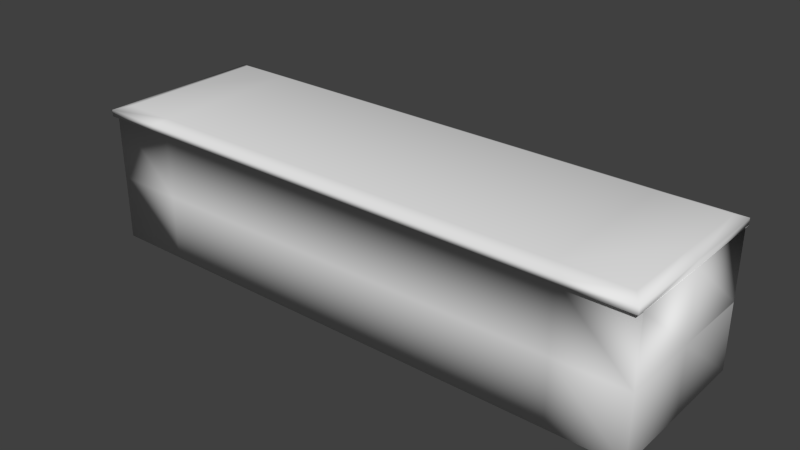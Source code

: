 # Source: Atrio.blend  (saved by Blender 2.72.0; exported with 4.5.12 LTS)
import bpy
from mathutils import Matrix  # noqa: F401  (used for matrix-valued properties, if any)

bpy.ops.wm.read_factory_settings(use_empty=True)
scene = bpy.context.scene
scene.name = 'Scene'

# ---- collections
col_collection_1 = bpy.data.collections.new('Collection 1'); scene.collection.children.link(col_collection_1)

# ---- materials (node trees are filled in below, after node groups)
mat_material = bpy.data.materials.new('Material')
mat_material.alpha_threshold = 0.0
mat_material.use_transparent_shadow = False
mat_material.roughness = 0.5
mat_material.line_color = (0.0, 0.0, 0.0, 1.0)

# ---- material node trees

# ---- world
world_world = bpy.data.worlds.new('World'); scene.world = world_world
world_world.color = (0.05088, 0.05088, 0.05088)
world_world.use_sun_shadow = False
world_world.sun_shadow_jitter_overblur = 0.0
world_world.cycles.sampling_method = 'NONE'
world_world.cycles.sample_map_resolution = 256

# ---- meshes
me_cube = bpy.data.meshes.new('Cube')
me_cube.from_pydata([(4.63, 1.347, 1.209), (3.81, 1.282, 0.01734), (3.81, 1.282, 1.154), (4.581, 1.282, 0.01734), (4.581, 1.282, 1.154), (3.761, 1.324, 0.01118), (3.761, 1.325, 1.209), (4.63, 1.324, 0.01118), (4.63, 1.325, 1.209), (-0.001005, 1.325, 0.0104), (0.0, -1.325, 0.01007), (0.002241, 1.325, 2.658), (-2.384e-06, -1.325, 2.659), (4.768e-07, 1.788e-07, 0.01007), (-1.431e-06, -1.325, 1.335), (0.002241, 1.325, 1.333), (3.799, 1.535, 1.755), (3.371, 1.325, 0.01039), (3.372, -1.325, 0.01007), (3.372, 1.325, 2.659), (3.372, -1.325, 2.659), (3.372, 8.979e-08, 0.01007), (3.372, -1.325, 1.335), (3.372, 1.325, 1.334), (1.685, 1.325, 0.0104), (1.686, -1.325, 0.01007), (1.687, 1.325, 2.658), (1.686, -1.325, 2.659), (1.686, 1.195e-07, 0.01007), (1.686, -1.325, 1.335), (1.687, 1.325, 1.333), (4.59, 1.535, 1.755), (-3.366, 1.325, 0.01035), (-3.367, -1.325, 0.01007), (-3.369, 1.325, 2.659), (-3.367, -1.325, 2.659), (-3.367, 2.459e-07, 0.01007), (-3.367, -1.325, 1.335), (-3.369, 1.325, 1.334), (3.742, 1.562, 1.747), (-1.538, 1.325, 0.01035), (-1.542, -1.325, 0.01007), (-1.547, 1.325, 2.658), (-1.542, -1.325, 2.659), (-1.542, 2.235e-07, 0.01007), (-1.542, -1.325, 1.335), (-1.547, 1.325, 1.334), (-0.07801, 1.243, 2.882), (-0.07802, -1.243, 2.882), (3.274, 1.243, 2.882), (3.274, -1.243, 2.882), (1.595, 1.243, 2.882), (1.595, -1.243, 2.882), (-3.426, 1.243, 2.882), (-3.426, -1.243, 2.882), (-1.608, 1.243, 2.882), (-1.608, -1.243, 2.882), (4.647, 1.562, 1.747), (4.647, 1.561, 1.746), (4.59, 1.561, 1.741), (-0.001496, 1.429, 2.655), (-0.0015, -1.429, 2.655), (3.799, 1.561, 1.741), (3.57, 1.429, 2.655), (3.57, -1.429, 2.655), (1.818, 1.429, 2.655), (1.818, -1.429, 2.655), (3.742, 1.561, 1.746), (-3.494, 1.429, 2.655), (-3.494, -1.429, 2.655), (4.647, 1.343, 1.746), (-1.666, 1.429, 2.655), (-1.666, -1.429, 2.655), (-0.001496, 1.429, 2.787), (-0.0015, -1.429, 2.787), (3.57, 1.429, 2.787), (3.57, -1.429, 2.787), (1.818, 1.429, 2.787), (1.818, -1.429, 2.787), (-3.494, 1.429, 2.787), (-3.494, -1.429, 2.787), (-1.666, 1.429, 2.787), (-1.666, -1.429, 2.787), (4.59, 1.343, 1.741), (3.799, 1.343, 1.741), (3.742, 1.343, 1.746), (3.799, 1.534, 1.337), (4.59, 1.534, 1.337), (3.742, 1.561, 1.335), (4.647, 1.561, 1.335), (3.799, 1.343, 1.337), (3.799, 1.343, 2.524), (4.59, 1.343, 2.524), (4.59, 1.343, 1.337), (3.742, 1.343, 1.335), (3.742, 1.343, 2.565), (4.647, 1.343, 2.565), (4.647, 1.343, 1.335), (3.799, 1.279, 1.337), (3.799, 1.279, 2.524), (4.59, 1.279, 2.524), (4.59, 1.279, 1.337), (-0.0007693, 1.325, 1.307), (-1.4e-06, -1.325, 1.307), (3.371, 1.325, 1.307), (3.372, -1.325, 1.307), (1.686, 1.325, 1.307), (1.686, -1.325, 1.307), (-3.365, 1.325, 1.307), (-3.367, -1.325, 1.307), (-1.537, 1.325, 1.307), (-1.542, -1.325, 1.307), (2.962, 1.325, 1.335), (2.962, 1.325, 2.565), (2.057, 1.325, 2.565), (2.057, 1.325, 1.335), (2.905, 1.279, 1.337), (2.905, 1.279, 2.524), (2.114, 1.279, 2.524), (2.114, 1.279, 1.337), (2.962, 1.343, 1.335), (2.962, 1.343, 2.565), (2.057, 1.343, 2.565), (2.057, 1.343, 1.335), (2.905, 1.343, 1.337), (2.905, 1.343, 2.524), (2.114, 1.343, 2.524), (2.114, 1.343, 1.337), (1.254, 1.325, 1.33), (1.254, 1.325, 2.562), (0.4003, 1.325, 2.562), (0.4003, 1.325, 1.33), (1.197, 1.279, 1.331), (1.197, 1.279, 2.522), (0.4574, 1.279, 2.522), (0.4574, 1.279, 1.331), (1.254, 1.343, 1.33), (1.254, 1.343, 2.562), (0.4003, 1.343, 2.562), (0.4003, 1.343, 1.33), (1.197, 1.343, 1.331), (1.197, 1.343, 2.522), (0.4574, 1.343, 2.522), (0.4574, 1.343, 1.331), (-0.3778, 1.325, 1.332), (-0.3778, 1.325, 2.562), (-1.157, 1.325, 2.562), (-1.157, 1.325, 1.332), (-0.4303, 1.279, 1.333), (-0.4303, 1.279, 2.522), (-1.105, 1.279, 2.522), (-1.105, 1.279, 1.333), (-0.3778, 1.343, 1.332), (-0.3778, 1.343, 2.562), (-1.157, 1.343, 2.562), (-1.157, 1.343, 1.332), (-0.4303, 1.343, 1.333), (-0.4303, 1.343, 2.522), (-1.105, 1.343, 2.522), (-1.105, 1.343, 1.333), (-2.07, 1.325, 1.334), (-2.07, 1.325, 2.562), (-2.899, 1.325, 2.562), (-2.899, 1.325, 1.334), (-2.124, 1.279, 1.335), (-2.124, 1.279, 2.522), (-2.845, 1.279, 2.522), (-2.845, 1.279, 1.335), (-2.07, 1.343, 1.334), (-2.07, 1.343, 2.562), (-2.899, 1.343, 2.562), (-2.899, 1.343, 1.334), (-2.124, 1.343, 1.335), (-2.124, 1.343, 2.522), (-2.845, 1.343, 2.522), (-2.845, 1.343, 1.335), (3.742, 1.325, 1.335), (3.742, 1.325, 2.565), (4.647, 1.325, 2.565), (4.647, 1.325, 1.335), (2.962, 1.561, 1.335), (2.057, 1.561, 1.335), (2.905, 1.534, 1.337), (2.114, 1.534, 1.337), (1.254, 1.561, 1.33), (0.4003, 1.561, 1.33), (1.197, 1.534, 1.331), (0.4574, 1.534, 1.331), (-0.3778, 1.561, 1.332), (-1.157, 1.561, 1.332), (-0.4303, 1.534, 1.333), (-1.105, 1.534, 1.333), (-2.07, 1.561, 1.334), (-2.899, 1.561, 1.334), (-2.124, 1.534, 1.335), (-2.845, 1.534, 1.335), (5.062, -1.325, 1.307), (5.061, 1.325, 1.307), (2.057, 1.343, 1.746), (2.114, 1.343, 1.741), (2.905, 1.343, 1.741), (2.962, 1.343, 1.746), (0.4003, 1.343, 1.744), (0.4574, 1.343, 1.746), (1.197, 1.343, 1.746), (1.254, 1.343, 1.744), (-1.157, 1.343, 1.744), (-1.105, 1.343, 1.746), (-0.4303, 1.343, 1.746), (-0.3778, 1.343, 1.744), (-2.899, 1.343, 1.744), (-2.845, 1.343, 1.746), (-2.124, 1.343, 1.746), (-2.07, 1.343, 1.744), (5.327, -1.429, 2.787), (5.327, 1.429, 2.787), (2.057, 1.561, 1.746), (2.114, 1.561, 1.741), (2.905, 1.561, 1.741), (2.962, 1.561, 1.746), (0.4003, 1.561, 1.744), (0.4574, 1.561, 1.746), (1.197, 1.561, 1.746), (1.254, 1.561, 1.744), (-1.157, 1.561, 1.744), (-1.105, 1.561, 1.746), (-0.4303, 1.561, 1.746), (-0.3778, 1.561, 1.744), (-2.899, 1.561, 1.744), (-2.845, 1.561, 1.746), (-2.124, 1.561, 1.746), (-2.07, 1.561, 1.744), (5.327, -1.429, 2.655), (5.327, 1.429, 2.655), (2.962, 1.562, 1.747), (2.057, 1.562, 1.747), (2.905, 1.535, 1.755), (2.114, 1.535, 1.755), (1.254, 1.562, 1.744), (0.4003, 1.562, 1.744), (1.197, 1.535, 1.752), (0.4574, 1.535, 1.752), (-0.3778, 1.562, 1.744), (-1.157, 1.562, 1.744), (-0.4303, 1.535, 1.752), (-1.105, 1.535, 1.752), (-2.07, 1.562, 1.744), (-2.899, 1.562, 1.744), (-2.124, 1.535, 1.752), (-2.845, 1.535, 1.752), (-4.685, 1.347, 0.01734), (-4.685, 1.347, 1.154), (-3.956, 1.347, 0.01734), (-3.956, 1.347, 1.154), (-4.732, 1.346, 0.01118), (-4.732, 1.347, 1.209), (-3.91, 1.346, 0.01118), (-3.91, 1.347, 1.209), (-4.685, 1.282, 0.01734), (-4.685, 1.282, 1.154), (-3.956, 1.282, 0.01734), (-3.956, 1.282, 1.154), (-4.732, 1.324, 0.01118), (-4.732, 1.325, 1.209), (-3.91, 1.324, 0.01118), (-3.91, 1.325, 1.209), (-4.672, 1.535, 1.752), (-3.952, 1.535, 1.752), (-4.727, 1.562, 1.744), (-3.898, 1.562, 1.744), (-3.898, 1.561, 1.744), (-3.952, 1.561, 1.746), (-4.672, 1.561, 1.746), (-4.727, 1.561, 1.744), (-3.898, 1.343, 1.744), (-3.952, 1.343, 1.746), (1.26, 1.324, 0.01118), (4.957, -1.243, 2.882), (4.957, 1.243, 2.882), (5.062, 1.325, 1.335), (5.062, -1.325, 1.335), (5.062, 6.011e-08, 0.01007), (5.062, -1.325, 2.659), (5.062, 1.325, 2.659), (5.062, -1.325, 0.01007), (5.061, 1.325, 0.01037), (-4.672, 1.343, 1.746), (-4.727, 1.343, 1.744), (-4.672, 1.534, 1.335), (-3.952, 1.534, 1.335), (-4.727, 1.561, 1.334), (-3.898, 1.561, 1.334), (-4.672, 1.343, 1.335), (-4.672, 1.343, 2.522), (-3.952, 1.343, 2.522), (-3.952, 1.343, 1.335), (-4.727, 1.343, 1.334), (-4.727, 1.343, 2.562), (-6.923, 1.325, 0.01021), (-6.91, -1.326, 2.659), (-6.922, -1.324, 0.01007), (-6.907, 1.323, 2.659), (1.26, 1.325, 1.209), (2.025, 1.325, 0.3872), (2.026, 1.325, 1.16), (3.031, 1.325, 1.16), (3.03, 1.325, 0.3872), (3.07, 1.325, 1.19), (1.986, 1.325, 1.19), (1.986, 1.325, 0.3569), (3.07, 1.325, 0.3569), (0.3913, 1.325, 1.209), (0.3913, 1.324, 0.01118), (1.211, 1.282, 1.154), (1.211, 1.282, 0.01734), (0.44, 1.282, 1.154), (0.44, 1.282, 0.01734), (1.26, 1.347, 1.209), (1.26, 1.346, 0.01118), (0.3913, 1.347, 1.209), (0.3913, 1.346, 0.01118), (1.211, 1.347, 1.154), (1.211, 1.347, 0.01734), (0.44, 1.347, 1.154), (0.44, 1.347, 0.01734), (-1.226, 1.352, 0.3872), (-1.262, 1.352, 0.3569), (-0.2739, 1.352, 0.3569), (-0.3098, 1.352, 0.3872), (-0.2739, 1.325, 0.3569), (-1.262, 1.325, 0.3569), (-1.262, 1.325, 1.19), (-0.2736, 1.325, 1.19), (-0.3098, 1.325, 0.3872), (-0.3095, 1.325, 1.16), (-1.226, 1.325, 1.16), (-1.226, 1.325, 0.3872), (-3.898, 1.343, 2.562), (-3.898, 1.343, 1.334), (-4.672, 1.279, 1.335), (-4.672, 1.279, 2.522), (-3.952, 1.279, 2.522), (-3.952, 1.279, 1.335), (-4.727, 1.325, 1.334), (-2.082, 1.325, 1.209), (-2.082, 1.324, 0.01118), (-2.904, 1.325, 1.209), (-2.904, 1.324, 0.01118), (-2.129, 1.282, 1.154), (-2.129, 1.282, 0.01734), (-2.858, 1.282, 1.154), (-2.858, 1.282, 0.01734), (-2.082, 1.347, 1.209), (-2.082, 1.346, 0.01118), (-2.904, 1.347, 1.209), (-2.904, 1.346, 0.01118), (-2.129, 1.347, 1.154), (-2.129, 1.347, 0.01734), (-2.858, 1.347, 1.154), (-2.858, 1.347, 0.01734), (-4.727, 1.325, 2.562), (-3.898, 1.325, 2.562), (-3.898, 1.325, 1.334), (-5.194, -1.325, 1.307), (-5.193, 1.325, 1.307), (-5.46, -1.429, 2.787), (-5.46, 1.429, 2.787), (-5.461, -1.429, 2.655), (-5.46, 1.429, 2.655), (-5.245, -1.243, 2.882), (-5.245, 1.243, 2.882), (-5.192, 1.325, 1.334), (-5.194, -1.325, 1.335), (-5.193, 2.682e-07, 0.01007), (6.774, 1.325, 0.01007), (6.774, -1.325, 0.01007), (6.774, 1.325, 2.659), (6.774, -1.325, 2.659), (6.774, 0.0, 0.01007), (6.774, -7.153e-07, 2.659), (6.774, 1.325, 1.335), (6.774, -1.325, 1.335), (6.774, -3.576e-07, 1.335), (6.556, 1.243, 2.882), (6.556, -1.243, 2.882), (6.556, -6.867e-07, 2.882), (6.77, 1.429, 2.655), (6.77, -1.429, 2.655), (6.77, -7.518e-07, 2.655), (6.77, 1.429, 2.787), (6.77, -1.429, 2.787), (6.77, -7.518e-07, 2.787), (6.349, 1.325, 2.559), (6.349, 1.325, 1.335), (5.48, 1.325, 2.559), (5.48, 1.325, 1.335), (6.3, 1.282, 2.503), (6.3, 1.282, 1.335), (5.529, 1.282, 2.503), (5.529, 1.282, 1.335), (6.349, 1.347, 2.559), (6.349, 1.347, 1.335), (5.48, 1.347, 2.559), (5.48, 1.347, 1.335), (6.3, 1.347, 2.503), (6.3, 1.347, 1.335), (5.529, 1.347, 2.503), (5.529, 1.347, 1.335), (6.774, -3.501e-07, 1.307), (6.774, 1.325, 1.307), (6.774, -1.325, 1.307), (6.349, 1.565, 1.335), (5.48, 1.565, 1.335), (6.3, 1.538, 1.335), (5.529, 1.538, 1.335), (5.529, 1.347, 1.754), (5.48, 1.347, 1.752), (6.3, 1.347, 1.754), (6.349, 1.347, 1.752), (5.529, 1.565, 1.754), (5.48, 1.565, 1.752), (6.3, 1.565, 1.754), (6.349, 1.565, 1.752), (6.349, 1.565, 1.752), (5.48, 1.565, 1.752), (6.3, 1.539, 1.751), (5.529, 1.539, 1.751), (6.774, 1.325, 1.307), (6.774, 1.325, 0.01052), (6.349, 1.325, 1.209), (6.349, 1.324, 0.01118), (5.48, 1.325, 1.209), (5.48, 1.324, 0.01118), (6.3, 1.282, 1.154), (6.3, 1.282, 0.01734), (5.529, 1.282, 1.154), (5.529, 1.282, 0.01734), (6.349, 1.347, 1.209), (6.349, 1.346, 0.01118), (5.48, 1.347, 1.209), (5.48, 1.346, 0.01118), (6.3, 1.347, 1.154), (6.3, 1.347, 0.01734), (5.529, 1.347, 1.154), (5.529, 1.347, 0.01734), (4.63, 1.346, 0.01118), (3.761, 1.347, 1.209), (3.761, 1.346, 0.01118), (4.581, 1.347, 1.154), (4.581, 1.347, 0.01734), (3.81, 1.347, 1.154), (3.81, 1.347, 0.01734), (3.03, 1.352, 0.3872), (3.07, 1.352, 0.3569), (1.986, 1.352, 0.3569), (2.025, 1.352, 0.3872), (2.026, 1.352, 1.16), (1.986, 1.352, 1.19), (3.07, 1.352, 1.19), (3.031, 1.352, 1.16), (3.03, 1.294, 0.3872), (2.025, 1.294, 0.3872), (2.026, 1.294, 1.16), (3.031, 1.294, 1.16), (-1.226, 1.352, 1.16), (-1.262, 1.352, 1.19), (-0.2736, 1.352, 1.19), (-0.3095, 1.352, 1.16), (-0.3098, 1.294, 0.3872), (-1.226, 1.294, 0.3872), (-1.226, 1.294, 1.16), (-0.3095, 1.294, 1.16), (-5.193, -1.325, 2.659), (-5.192, 1.325, 2.659), (-5.193, -1.325, 0.01007), (-5.195, 1.325, 0.01034), (-6.935, 0.0009793, 0.01007), (-6.908, -0.001122, 2.659), (-6.91, -1.326, 1.335), (-6.907, 1.323, 1.334), (-6.908, -0.001122, 1.334), (-6.537, -1.243, 2.882), (-6.537, 1.243, 2.882), (-6.537, 2.08e-07, 2.882), (-6.915, -1.429, 2.655), (-6.915, 1.429, 2.655), (-6.915, 2.773e-07, 2.655), (-6.915, -1.429, 2.787), (-6.915, 1.429, 2.787), (-6.915, 2.773e-07, 2.787), (-6.909, 2.993e-07, 1.307), (-6.909, -1.324, 1.307), (-6.91, 1.325, 1.307), (-5.671, 1.325, 1.335), (-5.671, 1.325, 2.566), (-6.443, 1.325, 2.566), (-6.443, 1.325, 1.335), (-5.729, 1.279, 1.335), (-5.729, 1.279, 2.525), (-6.385, 1.279, 2.525), (-6.385, 1.279, 1.335), (-5.671, 1.343, 1.335), (-5.671, 1.343, 2.566), (-6.443, 1.343, 2.566), (-6.443, 1.343, 1.335), (-5.729, 1.343, 1.343), (-5.729, 1.343, 2.525), (-6.385, 1.343, 2.525), (-6.385, 1.343, 1.343), (-5.671, 1.561, 1.335), (-6.443, 1.561, 1.335), (-5.729, 1.534, 1.343), (-6.385, 1.534, 1.343), (-6.443, 1.343, 1.744), (-6.385, 1.343, 1.746), (-5.729, 1.343, 1.746), (-5.671, 1.343, 1.744), (-6.443, 1.561, 1.744), (-6.385, 1.561, 1.746), (-5.729, 1.561, 1.746), (-5.671, 1.561, 1.744), (-5.671, 1.562, 1.744), (-6.443, 1.562, 1.744), (-5.729, 1.535, 1.752), (-6.385, 1.535, 1.752), (-6.563, 1.325, 0.3872), (-6.563, 1.325, 1.16), (-5.541, 1.325, 1.16), (-5.542, 1.325, 0.3872), (-5.501, 1.325, 1.19), (-6.603, 1.325, 1.19), (-6.603, 1.325, 0.3569), (-5.501, 1.325, 0.3569), (-5.542, 1.352, 0.3872), (-5.501, 1.352, 0.3569), (-6.603, 1.352, 0.3569), (-6.563, 1.352, 0.3872), (-6.563, 1.352, 1.16), (-6.603, 1.352, 1.19), (-5.541, 1.352, 1.16), (-5.501, 1.352, 1.19), (-5.542, 1.294, 0.3872), (-6.563, 1.294, 0.3872), (-6.563, 1.294, 1.16), (-5.541, 1.294, 1.16), (1.197, 1.279, 1.331), (1.197, 1.279, 2.522), (0.4574, 1.279, 2.522), (0.4574, 1.279, 1.331)], [], [(27, 20, 64, 66), (55, 47, 73, 81), (42, 46, 160, 161), (28, 25, 10, 13), (43, 12, 61, 72), (29, 27, 12, 14), (24, 28, 13, 9), (107, 29, 14, 103), (26, 30, 128, 129), (47, 51, 77, 73), (21, 18, 25, 28), (42, 34, 68, 71), (22, 20, 27, 29), (17, 21, 28, 24), (56, 54, 80, 82), (105, 22, 29, 107), (19, 23, 112, 113), (44, 41, 33, 36), (45, 43, 35, 37), (40, 44, 36, 32), (50, 277, 278, 49), (111, 45, 37, 109), (165, 166, 174, 173), (13, 10, 41, 44), (14, 12, 43, 45), (9, 13, 44, 40), (103, 14, 45, 111), (11, 15, 144, 145), (19, 26, 65, 63), (11, 42, 71, 60), (12, 27, 66, 61), (72, 61, 74, 82), (8, 7, 445, 0), (63, 65, 77, 75), (60, 71, 81, 73), (66, 64, 76, 78), (65, 60, 73, 77), (71, 68, 79, 81), (6, 8, 0, 446), (61, 66, 78, 74), (7, 5, 447, 445), (5, 6, 446, 447), (69, 72, 82, 80), (26, 11, 60, 65), (52, 48, 74, 78), (0, 445, 449, 448), (48, 56, 82, 74), (53, 55, 81, 79), (446, 0, 448, 450), (447, 446, 450, 451), (2, 1, 451, 450), (51, 49, 75, 77), (35, 43, 72, 69), (1, 3, 449, 451), (50, 52, 78, 76), (4, 2, 450, 448), (4, 3, 1, 2), (87, 89, 57, 31), (88, 86, 16, 39), (57, 39, 16, 31), (93, 97, 70, 83), (94, 90, 84, 85), (88, 94, 85, 67), (89, 87, 59, 58), (127, 124, 182, 183), (90, 86, 62, 84), (83, 70, 58, 59), (85, 84, 62, 67), (97, 89, 58, 70), (97, 94, 88, 89), (87, 93, 83, 59), (89, 88, 39, 57), (86, 87, 31, 16), (30, 106, 102, 15), (25, 107, 103, 10), (101, 100, 92, 93), (98, 101, 93, 90), (23, 104, 106, 30), (18, 105, 107, 25), (46, 110, 108, 38), (41, 111, 109, 33), (15, 102, 110, 46), (10, 103, 111, 41), (117, 118, 126, 125), (23, 30, 115, 112), (30, 26, 114, 115), (26, 19, 113, 114), (117, 116, 119, 118), (113, 112, 120, 121), (118, 119, 127, 126), (112, 115, 123, 120), (183, 181, 216, 217), (121, 120, 124, 125), (123, 122, 126, 127), (122, 121, 125, 126), (115, 114, 122, 123), (114, 113, 121, 122), (119, 116, 124, 127), (116, 117, 125, 124), (133, 134, 142, 141), (30, 15, 131, 128), (15, 11, 130, 131), (11, 26, 129, 130), (129, 128, 136, 137), (134, 135, 143, 142), (128, 131, 139, 136), (137, 136, 140, 141), (139, 138, 142, 143), (138, 137, 141, 142), (131, 130, 138, 139), (130, 129, 137, 138), (135, 132, 140, 143), (132, 133, 141, 140), (149, 150, 158, 157), (15, 46, 147, 144), (46, 42, 146, 147), (42, 11, 145, 146), (149, 148, 151, 150), (145, 144, 152, 153), (150, 151, 159, 158), (144, 147, 155, 152), (143, 140, 186, 187), (153, 152, 156, 157), (155, 154, 158, 159), (154, 153, 157, 158), (147, 146, 154, 155), (146, 145, 153, 154), (151, 148, 156, 159), (148, 149, 157, 156), (46, 38, 163, 160), (38, 34, 162, 163), (34, 42, 161, 162), (165, 164, 167, 166), (161, 160, 168, 169), (166, 167, 175, 174), (160, 163, 171, 168), (152, 188, 227, 209), (169, 168, 172, 173), (171, 170, 174, 175), (170, 169, 173, 174), (163, 162, 170, 171), (162, 161, 169, 170), (167, 164, 172, 175), (164, 165, 173, 172), (177, 178, 96, 95), (191, 190, 244, 245), (183, 182, 236, 237), (188, 189, 243, 242), (194, 192, 246, 248), (180, 181, 235, 234), (159, 156, 190, 191), (175, 172, 194, 195), (192, 194, 230, 231), (172, 168, 213, 212), (182, 124, 200, 218), (136, 139, 185, 184), (176, 177, 95, 94), (195, 193, 228, 229), (171, 175, 211, 210), (95, 96, 92, 91), (120, 123, 181, 180), (94, 95, 91, 90), (152, 155, 189, 188), (168, 171, 193, 192), (120, 180, 219, 201), (96, 97, 93, 92), (202, 203, 221, 220), (198, 199, 217, 216), (204, 205, 223, 222), (206, 207, 225, 224), (210, 211, 229, 228), (200, 201, 219, 218), (208, 209, 227, 226), (212, 213, 231, 230), (86, 88, 67, 62), (179, 176, 94, 97), (127, 183, 217, 199), (168, 192, 231, 213), (180, 182, 218, 219), (190, 156, 208, 226), (159, 191, 225, 207), (194, 172, 212, 230), (187, 185, 220, 221), (175, 195, 229, 211), (139, 143, 203, 202), (99, 98, 90, 91), (184, 186, 222, 223), (185, 139, 202, 220), (140, 136, 205, 204), (178, 179, 97, 96), (181, 123, 198, 216), (136, 184, 223, 205), (191, 189, 224, 225), (189, 155, 206, 224), (155, 159, 207, 206), (123, 127, 199, 198), (186, 140, 204, 222), (188, 190, 226, 227), (100, 101, 98, 99), (19, 283, 178, 177), (156, 152, 209, 208), (124, 120, 201, 200), (143, 187, 221, 203), (193, 171, 210, 228), (23, 19, 177, 176), (279, 23, 176, 179), (234, 235, 237, 236), (238, 239, 241, 240), (242, 243, 245, 244), (246, 247, 249, 248), (181, 183, 237, 235), (189, 191, 245, 243), (182, 180, 234, 236), (100, 99, 91, 92), (190, 188, 242, 244), (184, 185, 239, 238), (284, 196, 105, 18), (192, 193, 247, 246), (187, 186, 240, 241), (279, 197, 104, 23), (195, 194, 248, 249), (185, 187, 241, 239), (90, 93, 87, 86), (193, 195, 249, 247), (186, 184, 238, 240), (369, 54, 53, 370), (265, 264, 256, 257), (263, 265, 257, 255), (264, 262, 254, 256), (262, 263, 255, 254), (257, 256, 252, 253), (255, 257, 253, 251), (254, 255, 251, 250), (277, 50, 76, 214), (49, 278, 215, 75), (64, 232, 214, 76), (233, 63, 75, 215), (283, 19, 63, 233), (17, 104, 6, 5), (3, 4, 448, 449), (283, 279, 179, 178), (196, 280, 22, 105), (285, 281, 21, 17), (285, 17, 5, 7), (280, 282, 20, 22), (281, 284, 18, 21), (104, 197, 8, 6), (197, 285, 7, 8), (20, 282, 232, 64), (259, 258, 250, 251), (258, 260, 252, 250), (261, 259, 251, 253), (261, 260, 258, 259), (108, 32, 264, 265), (364, 108, 265, 263), (32, 475, 262, 264), (260, 261, 253, 252), (475, 364, 263, 262), (290, 288, 266, 268), (288, 289, 267, 266), (291, 290, 268, 269), (269, 268, 266, 267), (290, 296, 287, 273), (292, 288, 272, 286), (289, 295, 275, 271), (309, 308, 457, 454), (304, 303, 455, 456), (306, 305, 459, 452), (305, 306, 460, 463), (104, 17, 310, 307), (24, 106, 308, 309), (106, 104, 307, 308), (310, 309, 454, 453), (17, 24, 309, 310), (9, 102, 311, 312), (314, 313, 321, 322), (24, 9, 312, 276), (102, 106, 302, 311), (106, 24, 276, 302), (313, 314, 316, 315), (313, 315, 323, 321), (316, 314, 322, 324), (315, 316, 324, 323), (320, 319, 323, 324), (319, 317, 321, 323), (317, 318, 322, 321), (312, 311, 319, 320), (276, 312, 320, 318), (311, 302, 317, 319), (302, 276, 318, 317), (336, 333, 328, 325), (334, 335, 464, 467), (332, 329, 327, 466), (465, 466, 467, 464), (327, 326, 325, 328), (326, 465, 464, 325), (466, 327, 328, 467), (9, 40, 330, 329), (329, 330, 326, 327), (110, 102, 332, 331), (40, 110, 331, 330), (102, 9, 329, 332), (334, 333, 468, 471), (333, 334, 467, 328), (335, 336, 325, 464), (330, 331, 465, 326), (32, 108, 346, 347), (349, 348, 356, 357), (40, 32, 347, 345), (108, 110, 344, 346), (110, 40, 345, 344), (348, 349, 351, 350), (348, 350, 358, 356), (351, 349, 357, 359), (350, 351, 359, 358), (355, 354, 358, 359), (354, 352, 356, 358), (352, 353, 357, 356), (347, 346, 354, 355), (345, 347, 355, 353), (346, 344, 352, 354), (344, 345, 353, 352), (338, 291, 270, 274), (275, 274, 270, 271), (287, 286, 272, 273), (338, 296, 290, 291), (296, 292, 286, 287), (288, 290, 273, 272), (295, 338, 274, 275), (291, 289, 271, 270), (292, 295, 289, 288), (289, 291, 269, 267), (342, 341, 294, 295), (339, 342, 295, 292), (360, 361, 337, 297), (343, 360, 297, 296), (297, 337, 294, 293), (296, 297, 293, 292), (337, 338, 295, 294), (362, 343, 296, 338), (340, 339, 292, 293), (361, 362, 338, 337), (341, 342, 339, 340), (473, 34, 361, 360), (371, 473, 360, 343), (38, 371, 343, 362), (33, 109, 363, 474), (38, 108, 364, 371), (472, 35, 69, 367), (370, 53, 79, 366), (367, 69, 80, 365), (68, 368, 366, 79), (341, 340, 293, 294), (109, 37, 372, 363), (52, 50, 49, 51), (48, 52, 51, 47), (56, 48, 47, 55), (54, 56, 55, 53), (32, 36, 373, 475), (382, 379, 377, 381), (380, 376, 379, 382), (408, 382, 381, 410), (409, 380, 382, 408), (379, 376, 386, 388), (378, 375, 284, 281), (278, 277, 384, 385, 383), (381, 377, 282, 280), (374, 378, 281, 285), (410, 381, 280, 196), (279, 283, 394, 395), (376, 283, 233, 386), (383, 385, 391, 389), (386, 233, 215, 389), (388, 386, 389, 391), (387, 388, 391, 390), (232, 387, 390, 214), (384, 277, 214, 390), (377, 379, 388, 387), (278, 383, 389, 215), (282, 377, 387, 232), (385, 384, 390, 391), (397, 396, 404, 405), (380, 279, 395, 393), (283, 376, 392, 394), (376, 380, 393, 392), (396, 397, 399, 398), (396, 398, 406, 404), (399, 397, 405, 407), (398, 399, 407, 406), (403, 402, 406, 407), (402, 400, 404, 406), (400, 401, 405, 404), (395, 394, 402, 403), (393, 395, 403, 401), (394, 392, 400, 402), (392, 393, 401, 400), (378, 408, 410, 375), (374, 409, 408, 378), (380, 409, 197, 279), (375, 410, 196, 284), (401, 403, 412, 411), (407, 405, 413, 414), (413, 405, 417, 421), (403, 407, 415, 416), (417, 418, 422, 421), (416, 415, 419, 420), (405, 401, 418, 417), (412, 403, 416, 420), (401, 411, 422, 418), (407, 414, 419, 415), (414, 412, 420, 419), (411, 413, 421, 422), (423, 424, 426, 425), (411, 412, 424, 423), (414, 413, 425, 426), (412, 414, 426, 424), (413, 411, 423, 425), (285, 197, 431, 432), (434, 433, 441, 442), (428, 285, 432, 430), (197, 427, 429, 431), (427, 428, 430, 429), (433, 434, 436, 435), (433, 435, 443, 441), (436, 434, 442, 444), (435, 436, 444, 443), (440, 439, 443, 444), (439, 437, 441, 443), (437, 438, 442, 441), (432, 431, 439, 440), (430, 432, 440, 438), (431, 429, 437, 439), (429, 430, 438, 437), (458, 453, 452, 459), (454, 457, 456, 455), (453, 454, 455, 452), (457, 458, 459, 456), (307, 310, 453, 458), (305, 304, 456, 459), (303, 306, 452, 455), (308, 307, 458, 457), (461, 462, 463, 460), (303, 304, 462, 461), (304, 305, 463, 462), (306, 303, 461, 460), (331, 332, 466, 465), (469, 470, 471, 468), (336, 335, 470, 469), (335, 334, 471, 470), (333, 336, 469, 468), (37, 35, 472, 372), (36, 33, 474, 373), (54, 369, 365, 80), (34, 473, 368, 68), (34, 38, 362, 361), (373, 474, 300, 476), (372, 472, 299, 478), (475, 373, 476, 298), (363, 372, 478, 491), (490, 480, 479, 492), (491, 478, 480, 490), (473, 301, 485, 368), (301, 477, 486, 485), (483, 482, 488, 489), (482, 370, 366, 488), (484, 367, 365, 487), (368, 485, 488, 366), (485, 486, 489, 488), (486, 484, 487, 489), (299, 472, 367, 484), (369, 481, 487, 365), (477, 299, 484, 486), (481, 483, 489, 487), (371, 364, 492, 479), (474, 363, 491, 300), (501, 504, 510, 509), (473, 371, 493, 494), (498, 499, 507, 506), (371, 479, 496, 493), (479, 301, 495, 496), (301, 473, 494, 495), (498, 497, 500, 499), (494, 493, 501, 502), (499, 500, 508, 507), (493, 496, 504, 501), (502, 501, 505, 506), (504, 503, 507, 508), (503, 502, 506, 507), (496, 495, 503, 504), (495, 494, 502, 503), (500, 497, 505, 508), (497, 498, 506, 505), (509, 510, 522, 521), (508, 512, 518, 514), (508, 505, 511, 512), (510, 504, 513, 517), (515, 516, 520, 519), (513, 514, 518, 517), (512, 510, 517, 518), (504, 508, 514, 513), (509, 511, 519, 520), (505, 501, 516, 515), (501, 509, 520, 516), (511, 505, 515, 519), (521, 522, 524, 523), (512, 511, 523, 524), (510, 512, 524, 522), (511, 509, 521, 523), (479, 480, 477, 301), (478, 299, 477, 480), (531, 530, 538, 535), (526, 525, 536, 537), (528, 527, 539, 533), (527, 528, 541, 544), (364, 475, 532, 529), (298, 492, 530, 531), (492, 364, 529, 530), (532, 531, 535, 534), (475, 298, 531, 532), (540, 534, 533, 539), (535, 538, 537, 536), (534, 535, 536, 533), (538, 540, 539, 537), (529, 532, 534, 540), (527, 526, 537, 539), (525, 528, 533, 536), (476, 300, 491, 490), (298, 476, 490, 492), (369, 370, 482, 483, 481), (530, 529, 540, 538), (542, 543, 544, 541), (525, 526, 543, 542), (526, 527, 544, 543), (528, 525, 542, 541), (546, 545, 548, 547)])
me_cube.polygons.foreach_set('use_smooth', [True] * 535)
_uv = me_cube.uv_layers.new(name='UVMap')
_uv.uv.foreach_set('vector', [0.7009, 0.02606, 0.8356, 0.06892, 0.8456, 0.08154, 0.7103, 0.03805, -0.05673, 0.5613, 0.5029, 0.5613, 0.531, 0.6379, -0.07779, 0.6379, 0.2124, 0.2203, 0.2124, 0.4109, 0.1372, 0.4109, 0.1372, 0.2341, 0.8308, 0.09667, 0.8308, 0.3447, 0.515, 0.3447, 0.515, 0.09667, 0.3779, 6.095e-05, 0.5359, 6.142e-05, 0.5349, 0.01053, 0.3666, 0.01109, 0.5646, -0.1199, 0.5646, 0.08231, 0.3073, 0.08231, 0.3073, -0.1199, 0.8305, -0.1514, 0.8308, 0.09667, 0.515, 0.09667, 0.5149, -0.1514, 0.6331, 0.0002486, 0.6331, 0.002506, 0.5034, 0.002302, 0.5034, 4.974e-05, 0.6777, 0.2203, 0.6777, 0.4109, 0.6154, 0.4114, 0.6154, 0.2341, 0.5029, 0.5613, 1.114, 0.5608, 1.196, 0.6372, 0.531, 0.6379, 1.146, 0.09667, 1.146, 0.3447, 0.8308, 0.3447, 0.8308, 0.09667, 0.3566, 0.3549, 0.1914, 0.3167, 0.1852, 0.3045, 0.347, 0.343, 0.8219, -0.1199, 0.8219, 0.08231, 0.5646, 0.08231, 0.5646, -0.1199, 1.146, -0.1514, 1.146, 0.09667, 0.8308, 0.09667, 0.8305, -0.1514, -0.0567, -0.3485, -0.7214, -0.3483, -0.7462, -0.4248, -0.07776, -0.4251, 0.7622, 0.001119, 0.7621, 0.003351, 0.6331, 0.002506, 0.6331, 0.0002486, 0.9202, 0.2202, 0.9202, 0.4108, 0.8612, 0.4108, 0.8612, 0.2337, 0.2263, 0.09667, 0.2263, 0.3447, -0.1155, 0.3447, -0.1155, 0.09667, 0.07192, -0.1199, 0.07192, 0.08231, -0.2066, 0.08231, -0.2066, -0.1199, 0.2271, -0.1514, 0.2263, 0.09667, -0.1155, 0.09667, -0.1152, -0.1514, 1.565, 0.1623, 2.105, 0.1623, 2.105, 0.9603, 1.565, 0.9603, 0.3802, 0.0004001, 0.3802, 0.002676, 0.2478, 0.003145, 0.2477, 0.0009123, 0.0621, 0.2882, 0.04687, 0.1777, 0.0395, 0.1782, 0.08482, 0.367, 0.515, 0.09667, 0.515, 0.3447, 0.2263, 0.3447, 0.2263, 0.09667, 0.3073, -0.1199, 0.3073, 0.08231, 0.07192, 0.08231, 0.07192, -0.1199, 0.5149, -0.1514, 0.515, 0.09667, 0.2263, 0.09667, 0.2271, -0.1514, 0.5034, 4.974e-05, 0.5034, 0.002302, 0.3802, 0.002676, 0.3802, 0.0004001, 0.4353, 0.2203, 0.4353, 0.4109, 0.3806, 0.4112, 0.3806, 0.2341, 0.8271, 0.3307, 0.6838, 0.3623, 0.6945, 0.3509, 0.8385, 0.3186, 0.514, 0.3716, 0.3566, 0.3549, 0.347, 0.343, 0.5139, 0.361, 0.5359, 6.142e-05, 0.7009, 0.02606, 0.7103, 0.03805, 0.5349, 0.01053, 0.3747, 0.2311, 0.4981, 0.2346, 0.4978, 0.2444, 0.3744, 0.2409, 1.23, -0.05552, 1.186, 0.1161, 1.184, 0.1129, 1.225, -0.05173, 0.7773, 0.01409, 0.6318, 0.01175, 0.6319, 4.977e-05, 0.7777, 0.003574, 0.4571, 0.009968, 0.3531, 0.008924, 0.353, 0.001014, 0.4572, 0.0003577, 0.6332, 0.2379, 0.7647, 0.2383, 0.7653, 0.2477, 0.6331, 0.2477, 0.6318, 0.01175, 0.4571, 0.009968, 0.4572, 0.0003577, 0.6319, 4.977e-05, 0.3531, 0.008924, 0.2483, 0.01153, 0.248, 0.003173, 0.353, 0.001014, 1.088, -0.08194, 1.23, -0.05552, 1.225, -0.05173, 1.091, -0.07791, 0.4981, 0.2346, 0.6332, 0.2379, 0.6331, 0.2477, 0.4978, 0.2444, 1.186, 0.1161, 1.063, 0.1037, 1.067, 0.1001, 1.184, 0.1129, 1.063, 0.1037, 1.088, -0.08194, 1.091, -0.07791, 1.067, 0.1001, 0.2398, 0.2259, 0.3747, 0.2311, 0.3744, 0.2409, 0.2391, 0.2356, 0.6838, 0.3623, 0.514, 0.3716, 0.5139, 0.361, 0.6945, 0.3509, 1.114, -0.348, 0.5029, -0.3484, 0.531, -0.425, 1.196, -0.4244, 1.225, -0.05173, 1.184, 0.1129, 1.178, 0.111, 1.215, -0.04541, 0.5029, -0.3484, -0.0567, -0.3485, -0.07776, -0.4251, 0.531, -0.425, -0.7214, 0.5611, -0.05673, 0.5613, -0.07779, 0.6379, -0.7462, 0.6376, 1.091, -0.07791, 1.225, -0.05173, 1.215, -0.04541, 1.099, -0.06528, 1.067, 0.1001, 1.091, -0.07791, 1.099, -0.06528, 1.075, 0.09935, 1.109, -0.05506, 1.085, 0.09041, 1.075, 0.09935, 1.099, -0.06528, 1.114, 0.5608, 1.726, 0.5593, 1.835, 0.6351, 1.196, 0.6372, 0.207, 0.02246, 0.3779, 6.095e-05, 0.3666, 0.01109, 0.1994, 0.03398, 1.085, 0.09041, 1.17, 0.1023, 1.178, 0.111, 1.075, 0.09935, 1.726, -0.3468, 1.114, -0.348, 1.196, -0.4244, 1.834, -0.4225, 1.205, -0.03604, 1.109, -0.05506, 1.099, -0.06528, 1.215, -0.04541, 0.005489, 0.9999, 0.005488, 8.303e-05, 0.9951, 8.237e-05, 0.9951, 0.9999, 0.5142, 0.3278, 0.5118, 0.3272, 0.5167, 0.3115, 0.5188, 0.3126, 0.5479, 0.3294, 0.5456, 0.3297, 0.5433, 0.3151, 0.5456, 0.3144, 0.5167, 0.3115, 0.5456, 0.3144, 0.5433, 0.3151, 0.5188, 0.3126, 0.5213, 0.3308, 0.5232, 0.3319, 0.5158, 0.3426, 0.5153, 0.3404, 0.5371, 0.3323, 0.5389, 0.3316, 0.5428, 0.3411, 0.542, 0.3426, 0.06072, 0.07389, 0.2628, 0.07389, 0.2628, 0.9322, 0.06072, 0.9322, 0.5118, 0.3272, 0.5142, 0.3278, 0.511, 0.3391, 0.5093, 0.34, 0.0001961, 0.5326, 0.6435, 0.5326, 0.6435, 0.6881, 0.0001961, 0.6881, 0.5389, 0.3316, 0.5456, 0.3297, 0.5469, 0.3403, 0.5428, 0.3411, 0.5153, 0.3404, 0.5158, 0.3426, 0.5093, 0.34, 0.511, 0.3391, 0.542, 0.3426, 0.5428, 0.3411, 0.5469, 0.3403, 0.5485, 0.3419, 0.06204, 0.06756, 0.2641, 0.06756, 0.2641, 0.9259, 0.06204, 0.9259, 0.9999, 0.2406, 9.251e-05, 0.2406, 9.198e-05, 9.225e-05, 0.9999, 9.198e-05, 0.5142, 0.3278, 0.5213, 0.3308, 0.5153, 0.3404, 0.511, 0.3391, 0.6927, 0.9255, 0.2446, 0.9255, 0.2446, 0.05981, 0.6927, 0.05981, 0.5456, 0.3297, 0.5142, 0.3278, 0.5188, 0.3126, 0.5433, 0.3151, 0.6333, 0.208, 0.6332, 0.2103, 0.5045, 0.2103, 0.5048, 0.2081, 0.5665, 0.08259, 0.5665, 0.2805, 0.3091, 0.2805, 0.3091, 0.08259, 0.6085, 0.5468, 0.6512, 0.5622, 0.6556, 0.5633, 0.6082, 0.5517, 0.6205, 0.5075, 0.6085, 0.5468, 0.6082, 0.5517, 0.6204, 0.498, 0.762, 0.2074, 0.762, 0.2096, 0.6332, 0.2103, 0.6333, 0.208, 0.8237, 0.08259, 0.8237, 0.2805, 0.5665, 0.2805, 0.5665, 0.08259, 0.379, 0.2056, 0.3798, 0.2079, 0.2441, 0.2046, 0.2439, 0.2022, 0.07376, 0.08259, 0.07376, 0.2805, -0.2048, 0.2805, -0.2048, 0.08259, 0.5048, 0.2081, 0.5045, 0.2103, 0.3798, 0.2079, 0.379, 0.2056, 0.3091, 0.08259, 0.3091, 0.2805, 0.07376, 0.2805, 0.07376, 0.08259, 0.3128, 0.7694, 0.3176, 0.7885, 0.3139, 0.7891, 0.317, 0.7731, 0.0, 0.0, 0.0, 0.0, 0.0, 0.0, 0.0, 0.0, 0.6777, 0.4109, 0.6777, 0.2203, 0.7309, 0.2337, 0.7309, 0.4108, 0.6777, 0.2203, 0.9202, 0.2202, 0.8612, 0.2337, 0.7309, 0.2337, 0.01883, 0.9968, 0.01883, -0.003031, 0.9843, -0.003031, 0.9843, 0.9968, 0.3268, 0.7816, 0.3374, 0.7474, 0.3379, 0.7348, 0.3217, 0.7774, 0.3176, 0.7885, 0.355, 0.7728, 0.3547, 0.7781, 0.3139, 0.7891, 0.3374, 0.7474, 0.3298, 0.7655, 0.3415, 0.7742, 0.3379, 0.7348, 0.5201, 0.3212, 0.5186, 0.3214, 0.5182, 0.3131, 0.5193, 0.3142, 0.3217, 0.7774, 0.3379, 0.7348, 0.3437, 0.7256, 0.317, 0.7731, 0.3415, 0.7742, 0.3096, 0.7904, 0.3139, 0.7891, 0.3547, 0.7781, 0.3096, 0.7904, 0.3217, 0.7774, 0.317, 0.7731, 0.3139, 0.7891, 0.3298, 0.7655, 0.3061, 0.7908, 0.3096, 0.7904, 0.3415, 0.7742, 0.3061, 0.7908, 0.3268, 0.7816, 0.3217, 0.7774, 0.3096, 0.7904, 0.355, 0.7728, 0.3432, 0.7355, 0.3437, 0.7256, 0.3547, 0.7781, 0.3432, 0.7355, 0.3128, 0.7694, 0.317, 0.7731, 0.3437, 0.7256, 0.8224, 0.4949, 0.8505, 0.4886, 0.8488, 0.5179, 0.8427, 0.4902, 0.0, 0.0, 0.0, 0.0, 0.0, 0.0, 0.0, 0.0, 0.4353, 0.4109, 0.4353, 0.2203, 0.4926, 0.2341, 0.4926, 0.4114, 0.4353, 0.2203, 0.6777, 0.2203, 0.6154, 0.2341, 0.4926, 0.2341, 0.8896, 0.4804, 0.7726, 0.3324, 0.7616, 0.3538, 0.8663, 0.4859, 0.8505, 0.4886, 0.7524, 0.3665, 0.7231, 0.3615, 0.8488, 0.5179, 0.7726, 0.3324, 0.6616, 0.3498, 0.6931, 0.3538, 0.7616, 0.3538, 0.8663, 0.4859, 0.7616, 0.3538, 0.7512, 0.3739, 0.8427, 0.4902, 0.6931, 0.3538, 0.8497, 0.5533, 0.8488, 0.5179, 0.7231, 0.3615, 0.8497, 0.5533, 0.8663, 0.4859, 0.8427, 0.4902, 0.8488, 0.5179, 0.6616, 0.3498, 0.8464, 0.5848, 0.8497, 0.5533, 0.6931, 0.3538, 0.8464, 0.5848, 0.8896, 0.4804, 0.8663, 0.4859, 0.8497, 0.5533, 0.7524, 0.3665, 0.7414, 0.3927, 0.7512, 0.3739, 0.7231, 0.3615, 0.7414, 0.3927, 0.8224, 0.4949, 0.8427, 0.4902, 0.7512, 0.3739, 0.02878, 0.7988, 0.04103, 0.8065, 0.03671, 0.807, 0.03198, 0.8, 0.0, 0.0, 0.0, 0.0, 0.0, 0.0, 0.0, 0.0, 0.2124, 0.4109, 0.2124, 0.2203, 0.2685, 0.2341, 0.2685, 0.4111, 0.2124, 0.2203, 0.4353, 0.2203, 0.3806, 0.2341, 0.2685, 0.2341, 0.0118, 0.9999, 0.0118, 7.542e-05, 0.9653, 7.532e-05, 0.9653, 0.9999, 0.03937, 0.8025, 0.04288, 0.7726, 0.0345, 0.7655, 0.03553, 0.8015, 0.04103, 0.8065, 0.06746, 0.7692, 0.07412, 0.7686, 0.03671, 0.807, 0.04288, 0.7726, 0.05033, 0.7742, 0.06401, 0.7735, 0.0345, 0.7655, 0.0001961, 0.6884, 0.6018, 0.6884, 0.6018, 0.8439, 0.0001962, 0.8439, 0.03553, 0.8015, 0.0345, 0.7655, 0.0306, 0.7569, 0.03198, 0.8, 0.06401, 0.7735, 0.03173, 0.808, 0.03671, 0.807, 0.07412, 0.7686, 0.03173, 0.808, 0.03553, 0.8015, 0.03198, 0.8, 0.03671, 0.807, 0.05033, 0.7742, 0.02721, 0.8079, 0.03173, 0.808, 0.06401, 0.7735, 0.02721, 0.8079, 0.03937, 0.8025, 0.03553, 0.8015, 0.03173, 0.808, 0.06746, 0.7692, 0.03598, 0.7592, 0.0306, 0.7569, 0.07412, 0.7686, 0.03598, 0.7592, 0.02878, 0.7988, 0.03198, 0.8, 0.0306, 0.7569, 0.0, 0.0, 0.0, 0.0, 0.0, 0.0, 0.0, 0.0, -0.04986, 0.4109, -0.04986, 0.2203, 0.01785, 0.2341, 0.01785, 0.4109, -0.04986, 0.2203, 0.2124, 0.2203, 0.1372, 0.2341, 0.01785, 0.2341, 0.9975, 0.9999, 0.9975, 7.791e-05, -0.009881, 7.801e-05, -0.00988, 0.9999, 0.1109, 0.4507, 0.0003416, 0.0003416, 0.01223, 0.04952, 0.1093, 0.4471, 0.04687, 0.1777, 0.06162, 0.2673, 0.03253, 0.2, 0.0395, 0.1782, 0.0003416, 0.0003416, 0.0219, 0.1149, 0.02457, 0.1777, 0.01223, 0.04952, 0.1863, 0.07036, 0.3857, 0.07036, 0.3857, 0.9264, 0.1863, 0.9264, 0.1093, 0.4471, 0.01223, 0.04952, 0.03192, 0.08662, 0.08482, 0.367, 0.02457, 0.1777, 0.03604, 0.1397, 0.0395, 0.1782, 0.03253, 0.2, 0.03604, 0.1397, 0.1093, 0.4471, 0.08482, 0.367, 0.0395, 0.1782, 0.0219, 0.1149, 0.0286, 0.1056, 0.03604, 0.1397, 0.02457, 0.1777, 0.0286, 0.1056, 0.1109, 0.4507, 0.1093, 0.4471, 0.03604, 0.1397, 0.06162, 0.2673, 0.03805, 0.2342, 0.03192, 0.08662, 0.03253, 0.2, 0.03805, 0.2342, 0.0621, 0.2882, 0.08482, 0.367, 0.03192, 0.08662, 0.6388, 0.5496, 0.6544, 0.5577, 0.6609, 0.5654, 0.6444, 0.5459, 0.5068, 0.03019, 0.5395, 0.03019, 0.5395, 0.05047, 0.5068, 0.05047, 0.5201, 0.3212, 0.541, 0.3225, 0.5379, 0.3326, 0.5217, 0.3309, 0.6899, 0.9274, 0.247, 0.9274, 0.247, 0.06167, 0.6899, 0.06167, 0.5272, 0.1903, 0.5275, 0.1905, 0.5261, 0.1925, 0.5258, 0.1924, 0.6898, 0.9251, 0.2444, 0.9251, 0.2444, 0.05434, 0.6898, 0.05434, 0.0001961, 0.8443, 0.5487, 0.8443, 0.5487, 0.9998, 0.0001963, 0.9998, 9.598e-05, 0.2628, 0.8688, 0.2628, 0.8688, 0.4933, 9.598e-05, 0.4933, 0.5275, 0.1905, 0.5272, 0.1903, 0.5285, 0.1883, 0.5288, 0.1884, 0.5309, 0.1853, 0.5311, 0.1855, 0.5296, 0.1874, 0.5293, 0.1872, 0.541, 0.3225, 0.5363, 0.3205, 0.5402, 0.3141, 0.5431, 0.315, 0.6946, 0.3547, 0.0001961, 0.3547, 0.0001961, 0.1777, 0.6946, 0.1777, 0.6273, 0.5202, 0.6388, 0.5496, 0.6444, 0.5459, 0.6264, 0.5074, 0.5201, 0.1903, 0.5198, 0.1905, 0.5184, 0.1884, 0.5187, 0.1883, 0.5161, 0.1855, 0.5164, 0.1853, 0.5179, 0.1872, 0.5177, 0.1874, 0.6444, 0.5459, 0.6609, 0.5654, 0.6556, 0.5633, 0.6496, 0.5425, 0.7364, 0.1773, 0.0001963, 0.1773, 0.0001961, 0.0001963, 0.7364, 0.0001961, 0.6264, 0.5074, 0.6444, 0.5459, 0.6496, 0.5425, 0.6204, 0.498, 0.6341, 0.5322, 0.0001961, 0.5322, 0.0001961, 0.3551, 0.6341, 0.3551, 0.9999, 0.2626, 9.626e-05, 0.2626, 9.598e-05, 9.626e-05, 0.9999, 9.598e-05, 0.06059, 0.06444, 0.2627, 0.06444, 0.2627, 0.9227, 0.06059, 0.9227, 0.6609, 0.5654, 0.6208, 0.5477, 0.6082, 0.5517, 0.6556, 0.5633, 0.4577, 0.4112, 0.4587, 0.4114, 0.458, 0.4146, 0.457, 0.415, 0.5225, 0.3126, 0.522, 0.3137, 0.5193, 0.3142, 0.5182, 0.3131, 0.465, 0.4046, 0.4649, 0.4032, 0.4692, 0.4032, 0.4687, 0.4042, 0.46, 0.3897, 0.4599, 0.3906, 0.4583, 0.392, 0.457, 0.3918, 0.5177, 0.1874, 0.5179, 0.1872, 0.5187, 0.1883, 0.5184, 0.1884, 0.5402, 0.3141, 0.5399, 0.3126, 0.5443, 0.3144, 0.5431, 0.315, 0.483, 0.3905, 0.4831, 0.3893, 0.4859, 0.3918, 0.4848, 0.3918, 0.5293, 0.1872, 0.5296, 0.1874, 0.5288, 0.1884, 0.5285, 0.1883, 0.5456, 0.3297, 0.5479, 0.3294, 0.5485, 0.3419, 0.5469, 0.3403, 0.6319, 0.5387, 0.6273, 0.5202, 0.6264, 0.5074, 0.6208, 0.5477, 0.5246, 0.3199, 0.5201, 0.3212, 0.5193, 0.3142, 0.522, 0.3137, 0.06217, 0.06444, 0.2643, 0.06444, 0.2643, 0.919, 0.06217, 0.919, 0.5426, 0.3229, 0.541, 0.3225, 0.5431, 0.315, 0.5443, 0.3144, 0.4812, 0.397, 0.4782, 0.3942, 0.483, 0.3905, 0.4848, 0.3918, 0.4645, 0.3942, 0.4617, 0.397, 0.4583, 0.392, 0.4599, 0.3906, 0.3994, 0.371, 0.3994, 0.3625, 0.4178, 0.3625, 0.4178, 0.3722, 0.4627, 0.4181, 0.4621, 0.4188, 0.457, 0.415, 0.458, 0.4146, 0.3897, 0.3625, 0.3982, 0.3625, 0.3994, 0.3808, 0.3897, 0.3808, 0.1588, 0.3042, 0.1682, 0.3044, 0.1682, 0.3724, 0.1588, 0.372, 0.6542, 0.5393, 0.6205, 0.5075, 0.6204, 0.498, 0.6496, 0.5425, 0.4727, 0.4092, 0.4718, 0.4097, 0.4687, 0.4042, 0.4692, 0.4032, 0.1862, 0.07495, 0.3856, 0.07495, 0.3856, 0.9349, 0.1862, 0.9349, 0.1495, 0.3044, 0.1588, 0.3042, 0.1588, 0.372, 0.1495, 0.3724, 0.6544, 0.5577, 0.6319, 0.5387, 0.6208, 0.5477, 0.6609, 0.5654, 0.06204, 0.06797, 0.2641, 0.06797, 0.2641, 0.9263, 0.06204, 0.9263, 0.1862, 0.07495, 0.3857, 0.07495, 0.3857, 0.9349, 0.1862, 0.9349, 0.4617, 0.397, 0.4609, 0.3976, 0.457, 0.3918, 0.4583, 0.392, 0.185, 0.07495, 0.3845, 0.07495, 0.3845, 0.9309, 0.185, 0.9309, 0.5271, 0.198, 0.5264, 0.198, 0.5264, 0.1927, 0.5271, 0.1928, 0.5258, 0.3195, 0.5246, 0.3199, 0.522, 0.3137, 0.5225, 0.3126, 0.4718, 0.4097, 0.4687, 0.4114, 0.465, 0.4046, 0.4687, 0.4042, 0.482, 0.3976, 0.4812, 0.397, 0.4848, 0.3918, 0.4859, 0.3918, 0.02042, 1.003, 0.02042, 0.003194, 0.9973, 0.003194, 0.9973, 1.003, 0.9202, 0.2202, 1.163, 0.2201, 1.104, 0.2337, 0.9734, 0.2337, 0.5278, 0.198, 0.5271, 0.198, 0.5271, 0.1928, 0.5278, 0.1927, 0.5363, 0.3205, 0.535, 0.3198, 0.5399, 0.3126, 0.5402, 0.3141, 0.4645, 0.4154, 0.4627, 0.4181, 0.458, 0.4146, 0.4587, 0.4114, 0.06059, 0.06756, 0.2627, 0.06756, 0.2627, 0.9221, 0.06059, 0.9221, 0.9202, 0.4108, 0.9202, 0.2202, 0.9734, 0.2337, 0.9734, 0.4108, 0.0, 0.0, 0.0, 0.0, 0.0, 0.0, 0.0, 0.0, 0.5393, 0.3333, 0.5202, 0.3314, 0.5217, 0.3309, 0.5379, 0.3326, 0.4761, 0.4152, 0.4673, 0.4226, 0.4678, 0.4217, 0.4751, 0.4155, 0.478, 0.4032, 0.4649, 0.4032, 0.4658, 0.4028, 0.4771, 0.4028, 0.5261, 0.1925, 0.5211, 0.1925, 0.5215, 0.1924, 0.5258, 0.1924, 0.5186, 0.3214, 0.5201, 0.3212, 0.5217, 0.3309, 0.5202, 0.3314, 0.4609, 0.3976, 0.4617, 0.397, 0.4658, 0.4028, 0.4649, 0.4032, 0.541, 0.3225, 0.5426, 0.3229, 0.5393, 0.3333, 0.5379, 0.3326, 0.6512, 0.5622, 0.6542, 0.5393, 0.6496, 0.5425, 0.6556, 0.5633, 0.4812, 0.397, 0.482, 0.3976, 0.478, 0.4032, 0.4771, 0.4028, 0.6917, 0.922, 0.2463, 0.922, 0.2463, 0.06202, 0.6917, 0.06202, 1.082, 0.08259, 1.082, 0.2805, 0.8237, 0.2805, 0.8237, 0.08259, 0.6919, 0.9246, 0.246, 0.9246, 0.246, 0.06508, 0.6919, 0.06508, 0.4627, 0.4181, 0.4718, 0.4097, 0.4751, 0.4155, 0.4678, 0.4217, 0.8873, 0.2016, 0.8876, 0.2037, 0.762, 0.2096, 0.762, 0.2074, 0.3897, 0.3439, 0.4218, 0.3439, 0.4218, 0.3625, 0.3897, 0.3625, 0.4621, 0.4188, 0.4627, 0.4181, 0.4678, 0.4217, 0.4673, 0.4226, 9.198e-05, 0.2407, 0.8738, 0.2407, 0.8738, 0.4519, 9.198e-05, 0.4519, 0.5198, 0.1905, 0.5201, 0.1903, 0.5215, 0.1924, 0.5211, 0.1925, 0.4718, 0.4097, 0.4727, 0.4092, 0.4761, 0.4152, 0.4751, 0.4155, -1.17, 0.1623, -0.5862, 0.1623, -0.5862, 0.9603, -1.17, 0.9603, -0.1102, -0.09193, -0.07426, 0.0897, -0.07762, 0.08729, -0.1137, -0.08617, -0.2463, -0.06024, -0.1102, -0.09193, -0.1137, -0.08617, -0.2412, -0.05807, -0.07426, 0.0897, -0.1898, 0.1127, -0.188, 0.1084, -0.07762, 0.08729, -0.1898, 0.1127, -0.2463, -0.06024, -0.2412, -0.05807, -0.188, 0.1084, -0.1137, -0.08617, -0.07762, 0.08729, -0.0856, 0.08715, -0.12, -0.07621, -0.2412, -0.05807, -0.1137, -0.08617, -0.12, -0.07621, -0.2292, -0.04966, -0.188, 0.1084, -0.2412, -0.05807, -0.2292, -0.04966, -0.1823, 0.1061, 2.335, -0.3434, 1.726, -0.3468, 1.834, -0.4225, 2.47, -0.4177, 1.726, 0.5593, 2.337, 0.5554, 2.472, 0.6297, 1.835, 0.6351, 0.7647, 0.2383, 0.8827, 0.2208, 0.8844, 0.2303, 0.7653, 0.2477, 0.9107, 0.02087, 0.7773, 0.01409, 0.7777, 0.003574, 0.9126, 0.01176, 0.9264, 0.2841, 0.8271, 0.3307, 0.8385, 0.3186, 0.9343, 0.2718, 1.011, 0.09772, 1.033, -0.1057, 1.088, -0.08194, 1.063, 0.1037, 1.17, 0.1023, 1.205, -0.03604, 1.215, -0.04541, 1.178, 0.111, 1.163, 0.2201, 1.163, 0.4108, 1.104, 0.4108, 1.104, 0.2337, 0.8889, 0.007408, 0.8885, 0.009614, 0.7621, 0.003351, 0.7622, 0.001119, 1.463, -0.1514, 1.463, 0.09667, 1.146, 0.09667, 1.146, -0.1514, 0.0, 0.0, 0.0, 0.0, 0.0, 0.0, 0.0, 0.0, 1.08, -0.1199, 1.08, 0.08231, 0.8219, 0.08231, 0.8219, -0.1199, 1.463, 0.09667, 1.463, 0.3447, 1.146, 0.3447, 1.146, 0.09667, 1.033, -0.1057, 1.299, -0.05874, 1.23, -0.05552, 1.088, -0.08194, 1.299, -0.05874, 1.241, 0.1322, 1.186, 0.1161, 1.23, -0.05552, 0.8356, 0.06892, 0.9286, 0.1213, 0.9356, 0.1344, 0.8456, 0.08154, -0.2163, -0.04428, -0.1773, 0.09511, -0.1823, 0.1061, -0.2292, -0.04966, -0.1773, 0.09511, -0.09743, 0.08187, -0.0856, 0.08715, -0.1823, 0.1061, -0.1257, -0.0632, -0.2163, -0.04428, -0.2292, -0.04966, -0.12, -0.07621, -0.005795, 1.003, -0.005795, 0.003193, 0.9985, 0.003193, 0.9985, 1.003, -0.03033, -0.1271, 0.001322, 0.0775, -0.07426, 0.0897, -0.1102, -0.09193, -0.3157, -0.05755, -0.03033, -0.1271, -0.1102, -0.09193, -0.2463, -0.06024, 0.0, 0.0, 0.0, 0.0, 0.0, 0.0, 0.0, 0.0, -0.09743, 0.08187, -0.1257, -0.0632, -0.12, -0.07621, -0.0856, 0.08715, -0.249, 0.1332, -0.3157, -0.05755, -0.2463, -0.06024, -0.1898, 0.1127, 0.5214, 0.3683, 0.5225, 0.3682, 0.5232, 0.3751, 0.5222, 0.3754, 0.5225, 0.3682, 0.536, 0.3697, 0.5335, 0.3767, 0.5232, 0.3751, 0.6934, 0.9243, 0.2427, 0.9243, 0.2427, 0.05789, 0.6934, 0.05789, 0.5344, 0.3773, 0.5222, 0.3754, 0.5232, 0.3751, 0.5335, 0.3767, 0.06147, 0.0715, 0.2636, 0.0715, 0.2636, 0.926, 0.06147, 0.926, 0.5264, 0.3671, 0.5225, 0.3682, 0.5219, 0.3621, 0.5241, 0.3617, 0.536, 0.3697, 0.5319, 0.3676, 0.536, 0.3623, 0.5383, 0.3632, 0.7987, 0.02761, 0.8162, -0.1087, 0.8209, -0.1043, 0.8032, 0.02288, 0.8286, -0.09617, 0.8154, 0.01437, 0.8116, 0.01768, 0.8252, -0.1, 0.9573, 0.03148, 0.9713, -0.07904, 0.9752, -0.08238, 0.9607, 0.0353, 0.9713, -0.07904, 0.9573, 0.03148, 0.9525, 0.02643, 0.9663, -0.07431, 1.033, -0.1057, 1.011, 0.09772, 0.9696, 0.04393, 0.9883, -0.09237, 0.7436, 0.07682, 0.7777, -0.1274, 0.8162, -0.1087, 0.7987, 0.02761, 0.7777, -0.1274, 1.033, -0.1057, 0.9883, -0.09237, 0.8162, -0.1087, 0.9696, 0.04393, 0.7987, 0.02761, 0.8032, 0.02288, 0.9649, 0.03957, 1.011, 0.09772, 0.7436, 0.07682, 0.7987, 0.02761, 0.9696, 0.04393, 0.5117, 0.05436, 0.5058, -0.1474, 0.5629, -0.1294, 0.564, 0.0531, 0.6659, 0.05314, 0.6846, -0.09455, 0.6941, -0.1052, 0.6756, 0.06181, 0.0, 0.0, 0.0, 0.0, 0.0, 0.0, 0.0, 0.0, 0.5058, -0.1474, 0.7777, -0.1274, 0.7088, -0.117, 0.5629, -0.1294, 0.7777, -0.1274, 0.7436, 0.07682, 0.6861, 0.06783, 0.7088, -0.117, -0.006532, 0.9968, -0.006533, -0.00303, 0.9925, -0.00303, 0.9925, 0.9968, 0.6846, -0.09455, 0.5871, -0.1049, 0.5764, -0.114, 0.6941, -0.1052, 0.5817, 0.04039, 0.6659, 0.05314, 0.6756, 0.06181, 0.5736, 0.04926, 0.5871, -0.1049, 0.5817, 0.04039, 0.5736, 0.04926, 0.5764, -0.114, 0.5671, 0.0496, 0.5671, -0.1257, 0.5764, -0.114, 0.5736, 0.04926, 0.5671, -0.1257, 0.7037, -0.1127, 0.6941, -0.1052, 0.5764, -0.114, 0.7037, -0.1127, 0.6837, 0.06451, 0.6756, 0.06181, 0.6941, -0.1052, 0.564, 0.0531, 0.5629, -0.1294, 0.5671, -0.1257, 0.5671, 0.0496, 0.6861, 0.06783, 0.564, 0.0531, 0.5671, 0.0496, 0.6837, 0.06451, 0.5629, -0.1294, 0.7088, -0.117, 0.7037, -0.1127, 0.5671, -0.1257, 0.7088, -0.117, 0.6861, 0.06783, 0.6837, 0.06451, 0.7037, -0.1127, 0.3234, -0.004164, 0.4547, -0.004959, 0.4586, -0.001573, 0.32, -0.0003555, 0.4556, -0.1164, 0.3237, -0.1159, 0.3198, -0.1193, 0.4591, -0.1202, 0.4703, -0.1318, 0.4681, 0.005913, 0.4629, 0.002141, 0.4663, -0.1264, 0.3155, -0.1231, 0.4663, -0.1264, 0.4591, -0.1202, 0.3198, -0.1193, 0.07163, 0.2149, 4.974e-05, 0.2149, 0.002651, 0.2127, 0.06903, 0.2127, 0.3128, 0.005882, 0.3155, -0.1231, 0.3198, -0.1193, 0.32, -0.0003555, 0.4663, -0.1264, 0.4629, 0.002141, 0.4586, -0.001573, 0.4591, -0.1202, 0.5117, 0.05436, 0.2637, 0.06819, 0.3088, 0.01125, 0.4681, 0.005913, 0.4681, 0.005913, 0.3088, 0.01125, 0.3128, 0.005882, 0.4629, 0.002141, 0.2701, -0.1439, 0.5058, -0.1474, 0.4703, -0.1318, 0.3102, -0.1269, 0.2637, 0.06819, 0.2701, -0.1439, 0.3102, -0.1269, 0.3088, 0.01125, 0.5058, -0.1474, 0.5117, 0.05436, 0.4681, 0.005913, 0.4703, -0.1318, 0.4556, -0.1164, 0.4547, -0.004959, 0.4494, -0.009392, 0.4512, -0.111, 0.4547, -0.004959, 0.4556, -0.1164, 0.4591, -0.1202, 0.4586, -0.001573, 0.3237, -0.1159, 0.3234, -0.004164, 0.32, -0.0003555, 0.3198, -0.1193, 0.3088, 0.01125, 0.3102, -0.1269, 0.3155, -0.1231, 0.3128, 0.005882, 0.001322, 0.0775, -0.03033, -0.1271, 0.04009, -0.1169, 0.06467, 0.06791, 0.1634, 0.05411, 0.1621, -0.09729, 0.1703, -0.1093, 0.1744, 0.06165, 0.0, 0.0, 0.0, 0.0, 0.0, 0.0, 0.0, 0.0, -0.03033, -0.1271, 0.2701, -0.1439, 0.1831, -0.1233, 0.04009, -0.1169, 0.2701, -0.1439, 0.2637, 0.06819, 0.1853, 0.06634, 0.1831, -0.1233, 0.01414, 0.9968, 0.01414, -0.003032, 1.008, -0.003032, 1.008, 0.9968, 0.1621, -0.09729, 0.06728, -0.0952, 0.05534, -0.103, 0.1703, -0.1093, 0.08048, 0.05251, 0.1634, 0.05411, 0.1744, 0.06165, 0.07341, 0.0627, 0.06728, -0.0952, 0.08048, 0.05251, 0.07341, 0.0627, 0.05534, -0.103, 0.06731, 0.0639, 0.04484, -0.1137, 0.05534, -0.103, 0.07341, 0.0627, 0.04484, -0.1137, 0.1785, -0.1182, 0.1703, -0.1093, 0.05534, -0.103, 0.1785, -0.1182, 0.1824, 0.06328, 0.1744, 0.06165, 0.1703, -0.1093, 0.06467, 0.06791, 0.04009, -0.1169, 0.04484, -0.1137, 0.06731, 0.0639, 0.1853, 0.06634, 0.06467, 0.06791, 0.06731, 0.0639, 0.1824, 0.06328, 0.04009, -0.1169, 0.1831, -0.1233, 0.1785, -0.1182, 0.04484, -0.1137, 0.1831, -0.1233, 0.1853, 0.06634, 0.1824, 0.06328, 0.1785, -0.1182, 0.06015, 0.07105, 0.2634, 0.07105, 0.2634, 0.9304, 0.06015, 0.9304, 0.536, 0.3623, 0.5357, 0.3609, 0.5394, 0.3628, 0.5383, 0.3632, 0.5246, 0.3609, 0.5241, 0.3617, 0.5219, 0.3621, 0.5209, 0.3613, 0.9999, 0.2626, 9.598e-05, 0.2626, 9.598e-05, 9.626e-05, 0.9999, 9.598e-05, 0.5272, 0.3668, 0.5264, 0.3671, 0.5241, 0.3617, 0.5246, 0.3609, 0.5225, 0.3682, 0.5214, 0.3683, 0.5209, 0.3613, 0.5219, 0.3621, 0.5319, 0.3676, 0.5311, 0.367, 0.5357, 0.3609, 0.536, 0.3623, 0.537, 0.3701, 0.536, 0.3697, 0.5383, 0.3632, 0.5394, 0.3628, 9.598e-05, 0.2628, 0.8688, 0.2628, 0.8688, 0.4933, 9.598e-05, 0.4933, 0.536, 0.3697, 0.537, 0.3701, 0.5344, 0.3773, 0.5335, 0.3767, 0.3249, 0.3074, 0.3095, 0.3451, 0.3126, 0.347, 0.3198, 0.3041, 0.3557, 0.3251, 0.3249, 0.3074, 0.3198, 0.3041, 0.3626, 0.3259, 0.3061, 0.3548, 0.3198, 0.3511, 0.316, 0.3492, 0.3108, 0.3559, 0.3364, 0.327, 0.3061, 0.3548, 0.3108, 0.3559, 0.3509, 0.329, 0.3108, 0.3559, 0.316, 0.3492, 0.3126, 0.347, 0.3162, 0.3559, 0.3509, 0.329, 0.3108, 0.3559, 0.3162, 0.3559, 0.3626, 0.3259, 0.316, 0.3492, 0.3217, 0.314, 0.3198, 0.3041, 0.3126, 0.347, 0.3285, 0.3233, 0.3364, 0.327, 0.3509, 0.329, 0.3217, 0.314, 0.3209, 0.3564, 0.3557, 0.3251, 0.3626, 0.3259, 0.3162, 0.3559, 0.3198, 0.3511, 0.3285, 0.3233, 0.3217, 0.314, 0.316, 0.3492, 0.007003, 0.9937, 0.007003, -0.006147, 0.9513, -0.006147, 0.9513, 0.9937, -0.3121, 0.2202, -0.04986, 0.2203, -0.1258, 0.2341, -0.2452, 0.2341, -0.3121, 0.4108, -0.3121, 0.2202, -0.2452, 0.2341, -0.2452, 0.4109, 0.0, 0.0, 0.0, 0.0, 0.0, 0.0, 0.0, 0.0, -0.2048, 0.08259, -0.2048, 0.2805, -0.4835, 0.2805, -0.4833, 0.08259, 0.2439, 0.2022, 0.2441, 0.2046, 0.1006, 0.1972, 0.1011, 0.1949, 0.08108, 0.08126, 0.207, 0.02246, 0.1994, 0.03398, 0.07195, 0.09439, -1.385, 0.5593, -0.7214, 0.5611, -0.7462, 0.6376, -1.464, 0.6354, 0.09893, 0.2115, 0.2398, 0.2259, 0.2391, 0.2356, 0.09675, 0.2207, 0.2483, 0.01153, 0.1063, 0.01736, 0.1046, 0.007631, 0.248, 0.003173, 0.3095, 0.3451, 0.3209, 0.3564, 0.3162, 0.3559, 0.3126, 0.347, 0.2477, 0.0009123, 0.2478, 0.003145, 0.1239, 0.003482, 0.1238, 0.001585, 1.026, 0.1623, 1.565, 0.1623, 1.565, 0.9603, 1.026, 0.9603, 0.4887, 0.1623, 1.026, 0.1623, 1.026, 0.9603, 0.4887, 0.9603, -0.002519, 0.1623, 0.4887, 0.1623, 0.4887, 0.9603, -0.002517, 0.9603, -0.5862, 0.1623, -0.002519, 0.1623, -0.002517, 0.9603, -0.5862, 0.9603, -0.1152, -0.1514, -0.1155, 0.09667, -0.4573, 0.09667, -0.4576, -0.1514, 1.543, -0.1199, 1.543, 0.08231, 1.341, 0.08231, 1.341, -0.1199, 1.745, -0.1199, 1.745, 0.08231, 1.543, 0.08231, 1.543, -0.1199, 0.993, 0.1047, 0.9914, 0.1049, 0.9805, 0.03624, 0.9819, 0.03497, 1.0, 0.1692, 0.9983, 0.1678, 0.9914, 0.1049, 0.993, 0.1047, 0.9999, 0.2061, 0.9728, 0.237, 0.9674, 0.2417, 0.999, 0.2061, 1.783, 0.09667, 1.783, 0.3447, 1.463, 0.3447, 1.463, 0.09667, 2.105, 0.9603, 2.105, 0.1623, 2.619, 0.1623, 2.619, 0.5613, 2.619, 0.9603, 1.341, -0.1199, 1.341, 0.08231, 1.08, 0.08231, 1.08, -0.1199, 1.783, -0.1514, 1.783, 0.09667, 1.463, 0.09667, 1.463, -0.1514, 0.9819, 0.03497, 0.9805, 0.03624, 0.8885, 0.009614, 0.8889, 0.007408, 1.163, 0.4108, 1.163, 0.2201, 1.223, 0.2345, 1.223, 0.4107, 0.9728, 0.237, 0.9264, 0.2841, 0.9343, 0.2718, 0.9674, 0.2417, 0.8694, 0.1644, 4.058e-05, 0.1644, 4.054e-05, 4.287e-05, 1.0, 4.054e-05, 0.9924, 0.05393, 0.9107, 0.02087, 0.9126, 0.01176, 1.0, 0.04845, 0.9883, 0.13, 0.9924, 0.05393, 1.0, 0.04845, 0.9971, 0.1315, 0.9617, 0.2059, 0.9883, 0.13, 0.9971, 0.1315, 0.9675, 0.2123, 0.8827, 0.2208, 0.9617, 0.2059, 0.9675, 0.2123, 0.8844, 0.2303, 2.905, -0.3344, 2.335, -0.3434, 2.47, -0.4177, 2.986, -0.4066, 0.9735, 0.1741, 0.9999, 0.2061, 0.999, 0.2061, 0.9681, 0.1684, 2.337, 0.5554, 2.907, 0.5466, 2.989, 0.6189, 2.472, 0.6297, 0.9286, 0.1213, 0.9735, 0.1741, 0.9681, 0.1684, 0.9356, 0.1344, 1.0, 0.1644, 0.1306, 0.1644, 4.054e-05, 4.087e-05, 1.0, 4.054e-05, 0.6115, 0.0003416, 0.5499, 0.1836, 0.5728, 0.1986, 0.6162, 0.02412, 0.0, 0.0, 0.0, 0.0, 0.0, 0.0, 0.0, 0.0, 1.163, 0.2201, 1.41, 0.2201, 1.349, 0.2345, 1.223, 0.2345, 1.41, 0.2201, 1.41, 0.4108, 1.349, 0.4107, 1.349, 0.2345, -0.009407, 0.9968, -0.009407, -0.003031, 0.9917, -0.003031, 0.9917, 0.9968, 0.5499, 0.1836, 0.5907, 0.2337, 0.5767, 0.2554, 0.5728, 0.1986, 0.6428, 0.08819, 0.6115, 0.0003416, 0.6162, 0.02412, 0.6158, 0.09252, 0.5907, 0.2337, 0.6428, 0.08819, 0.6158, 0.09252, 0.5767, 0.2554, 0.5857, 0.09904, 0.5604, 0.2838, 0.5767, 0.2554, 0.6158, 0.09252, 0.5604, 0.2838, 0.5981, 0.2161, 0.5728, 0.1986, 0.5767, 0.2554, 0.5981, 0.2161, 0.6185, 0.04473, 0.6162, 0.02412, 0.5728, 0.1986, 0.5539, 0.1033, 0.5452, 0.3054, 0.5604, 0.2838, 0.5857, 0.09904, 0.6244, 0.06799, 0.5539, 0.1033, 0.5857, 0.09904, 0.6185, 0.04473, 0.5452, 0.3054, 0.625, 0.2312, 0.5981, 0.2161, 0.5604, 0.2838, 0.625, 0.2312, 0.6244, 0.06799, 0.6185, 0.04473, 0.5981, 0.2161, 1.545, 0.08259, 1.545, 0.2805, 1.343, 0.2805, 1.343, 0.08259, 1.747, 0.08259, 1.747, 0.2805, 1.545, 0.2805, 1.545, 0.08259, 0.9983, 0.1678, 1.0, 0.1692, 0.8876, 0.2037, 0.8873, 0.2016, 1.343, 0.08259, 1.343, 0.2805, 1.082, 0.2805, 1.082, 0.08259, 0.9999, 0.2506, 9.424e-05, 0.2506, 9.424e-05, 9.452e-05, 0.9999, 9.424e-05, 9.424e-05, 0.2508, 0.8877, 0.2508, 0.8877, 0.4708, 9.424e-05, 0.4708, 0.4685, 0.3945, 0.4651, 0.4014, 0.4557, 0.3947, 0.4572, 0.3906, 0.4639, 0.4091, 0.4644, 0.4102, 0.455, 0.4144, 0.4538, 0.4136, 0.4557, 0.3947, 0.4538, 0.3951, 0.4566, 0.3889, 0.4572, 0.3906, 0.4538, 0.4136, 0.455, 0.4144, 0.4557, 0.4182, 0.4544, 0.4197, 0.4651, 0.4014, 0.4642, 0.4026, 0.4538, 0.3951, 0.4557, 0.3947, 0.06072, 0.06444, 0.2628, 0.06444, 0.2628, 0.9326, 0.06072, 0.9326, 0.0623, 0.06444, 0.2644, 0.06444, 0.2644, 0.9326, 0.0623, 0.9326, 0.4644, 0.4102, 0.4665, 0.4169, 0.4557, 0.4182, 0.455, 0.4144, 0.4665, 0.4169, 0.4666, 0.4186, 0.4544, 0.4197, 0.4557, 0.4182, 0.469, 0.3928, 0.4685, 0.3945, 0.4572, 0.3906, 0.4566, 0.3889, 0.4807, 0.3963, 0.478, 0.4175, 0.4775, 0.4161, 0.4799, 0.3977, 0.6921, 0.922, 0.2447, 0.922, 0.2447, 0.06339, 0.6921, 0.06339, 0.4665, 0.4169, 0.4685, 0.3945, 0.4799, 0.3977, 0.4775, 0.4161, 0.4666, 0.4186, 0.4665, 0.4169, 0.4775, 0.4161, 0.478, 0.4175, 0.4685, 0.3945, 0.469, 0.3928, 0.4807, 0.3963, 0.4799, 0.3977, 1.241, 0.1322, 1.299, -0.05874, 1.352, -0.02467, 1.294, 0.1488, 1.394, 0.1736, 1.459, 0.04112, 1.472, 0.03364, 1.401, 0.1844, 0.0, 0.0, 0.0, 0.0, 0.0, 0.0, 0.0, 0.0, 1.299, -0.05874, 1.559, 0.0352, 1.49, 0.02648, 1.352, -0.02467, 1.559, 0.0352, 1.461, 0.2198, 1.409, 0.1926, 1.49, 0.02648, -0.009554, 0.9999, -0.009554, 8.303e-05, 1.01, 8.237e-05, 1.01, 0.9999, 1.459, 0.04112, 1.368, 0.005342, 1.36, -0.00633, 1.472, 0.03364, 1.315, 0.141, 1.394, 0.1736, 1.401, 0.1844, 1.304, 0.1474, 1.368, 0.005342, 1.315, 0.141, 1.304, 0.1474, 1.36, -0.00633, 1.298, 0.1462, 1.355, -0.02007, 1.36, -0.00633, 1.304, 0.1474, 1.355, -0.02007, 1.483, 0.02923, 1.472, 0.03364, 1.36, -0.00633, 1.483, 0.02923, 1.408, 0.1889, 1.401, 0.1844, 1.472, 0.03364, 1.294, 0.1488, 1.352, -0.02467, 1.355, -0.02007, 1.298, 0.1462, 1.409, 0.1926, 1.294, 0.1488, 1.298, 0.1462, 1.408, 0.1889, 1.352, -0.02467, 1.49, 0.02648, 1.483, 0.02923, 1.355, -0.02007, 1.49, 0.02648, 1.409, 0.1926, 1.408, 0.1889, 1.483, 0.02923, 0.9837, -0.0876, 0.9649, 0.03957, 0.9607, 0.0353, 0.9752, -0.08238, 0.8032, 0.02288, 0.8209, -0.1043, 0.8252, -0.1, 0.8116, 0.01768, 0.1584, 0.2126, 0.07994, 0.2126, 0.08279, 0.2104, 0.1556, 0.2104, 0.8209, -0.1043, 0.9837, -0.0876, 0.9752, -0.08238, 0.8252, -0.1, 0.9883, -0.09237, 0.9696, 0.04393, 0.9649, 0.03957, 0.9837, -0.0876, 0.9713, -0.07904, 0.8286, -0.09617, 0.8252, -0.1, 0.9752, -0.08238, 0.8154, 0.01437, 0.9573, 0.03148, 0.9607, 0.0353, 0.8116, 0.01768, 0.8162, -0.1087, 0.9883, -0.09237, 0.9837, -0.0876, 0.8209, -0.1043, 0.1598, 0.3982, 0.8577, 0.3985, 0.8577, 0.9535, 0.1598, 0.9533, 0.8154, 0.01437, 0.8286, -0.09617, 0.8334, -0.0911, 0.8204, 0.00966, 0.8286, -0.09617, 0.9713, -0.07904, 0.9663, -0.07431, 0.8334, -0.0911, 0.9573, 0.03148, 0.8154, 0.01437, 0.8204, 0.00966, 0.9525, 0.02643, 0.3102, -0.1269, 0.4703, -0.1318, 0.4663, -0.1264, 0.3155, -0.1231, 0.145, 0.4264, 0.8593, 0.4267, 0.8593, 0.9191, 0.1449, 0.919, 0.3234, -0.004164, 0.3237, -0.1159, 0.3291, -0.1115, 0.3278, -0.009495, 0.3237, -0.1159, 0.4556, -0.1164, 0.4512, -0.111, 0.3291, -0.1115, 0.4547, -0.004959, 0.3234, -0.004164, 0.3278, -0.009495, 0.4494, -0.009392, -0.2066, -0.1199, -0.2066, 0.08231, -0.4852, 0.08231, -0.4854, -0.1199, -0.1155, 0.09667, -0.1155, 0.3447, -0.4573, 0.3447, -0.4573, 0.09667, -0.7214, -0.3483, -1.385, -0.3461, -1.464, -0.4222, -0.7462, -0.4248, 0.1914, 0.3167, 0.07125, 0.2419, 0.06387, 0.2295, 0.1852, 0.3045, -0.04986, 0.2203, -0.04986, 0.4109, -0.1258, 0.4109, -0.1258, 0.2341, -0.4573, 0.09667, -0.4573, 0.3447, -0.7811, 0.3445, -0.7834, 0.09648, -0.4854, -0.1199, -0.4852, 0.08231, -0.7473, 0.08228, -0.7473, -0.1199, -0.4576, -0.1514, -0.4573, 0.09667, -0.7834, 0.09648, -0.7812, -0.1514, 0.1238, 0.001585, 0.1239, 0.003482, 0.02794, 0.02262, 0.0267, 0.02118, 4.974e-05, 0.09302, 0.001872, 0.0932, 0.003004, 0.1658, 0.001438, 0.167, 0.0267, 0.02118, 0.02794, 0.02262, 0.001872, 0.0932, 4.974e-05, 0.09302, 0.07125, 0.2419, 0.0318, 0.2021, 0.04354, 0.2139, 0.06387, 0.2295, 0.0318, 0.2021, 6.095e-05, 0.1693, 0.00104, 0.1693, 0.04354, 0.2139, 0.5, -0.0841, 1.471, -0.0841, 1.617, 0.2205, 0.5, 0.2205, -1.852, 0.5549, -1.385, 0.5593, -1.464, 0.6354, -1.991, 0.6283, 0.00746, 0.1764, 0.09893, 0.2115, 0.09675, 0.2207, 4.977e-05, 0.1821, 0.1063, 0.01736, 0.02899, 0.03917, 0.02279, 0.0336, 0.1046, 0.007631, 0.02899, 0.03917, 0.01622, 0.1102, 0.008466, 0.109, 0.02279, 0.0336, 0.01622, 0.1102, 0.00746, 0.1764, 4.977e-05, 0.1821, 0.008466, 0.109, 0.02827, 0.1323, 0.08108, 0.08126, 0.07195, 0.09439, 0.03051, 0.1295, -1.385, -0.3461, -1.852, -0.3414, -1.992, -0.4148, -1.464, -0.4222, 6.095e-05, 0.1693, 0.02827, 0.1323, 0.03051, 0.1295, 0.00104, 0.1693, -0.4714, -0.0841, 0.5, -0.0841, 0.5, 0.2205, -0.6173, 0.2205, 0.1011, 0.1949, 0.1006, 0.1972, 0.001438, 0.167, 0.003004, 0.1658, -0.4833, 0.08259, -0.4835, 0.2805, -0.7453, 0.2805, -0.7473, 0.08259, 0.9999, 0.282, 9.896e-05, 0.282, 9.896e-05, 9.927e-05, 0.9999, 9.896e-05, -0.3121, 0.2202, -0.3121, 0.4108, -0.381, 0.4107, -0.381, 0.2336, 0.818, 0.7862, 0.8597, 0.7661, 0.8536, 0.796, 0.835, 0.7829, 0.0, 0.0, 0.0, 0.0, 0.0, 0.0, 0.0, 0.0, -0.5589, 0.4108, -0.5589, 0.2202, -0.4921, 0.2336, -0.4921, 0.4107, -0.5589, 0.2202, -0.3121, 0.2202, -0.381, 0.2336, -0.4921, 0.2336, -0.007671, 1.012, -0.007673, 0.01253, 0.9977, 0.01252, 0.9977, 1.012, 0.8744, 0.7756, 0.763, 0.6441, 0.7447, 0.6494, 0.8548, 0.7802, 0.8597, 0.7661, 0.7336, 0.5855, 0.7264, 0.6173, 0.8536, 0.796, 0.763, 0.6441, 0.7101, 0.6769, 0.72, 0.6452, 0.7447, 0.6494, 0.8548, 0.7802, 0.7447, 0.6494, 0.7284, 0.6517, 0.835, 0.7829, 0.72, 0.6452, 0.8496, 0.8312, 0.8536, 0.796, 0.7264, 0.6173, 0.8496, 0.8312, 0.8548, 0.7802, 0.835, 0.7829, 0.8536, 0.796, 0.7101, 0.6769, 0.8416, 0.8622, 0.8496, 0.8312, 0.72, 0.6452, 0.8416, 0.8622, 0.8744, 0.7756, 0.8548, 0.7802, 0.8496, 0.8312, 0.7336, 0.5855, 0.7128, 0.6553, 0.7284, 0.6517, 0.7264, 0.6173, 0.7128, 0.6553, 0.818, 0.7862, 0.835, 0.7829, 0.7284, 0.6517, 0.6906, 0.9261, 0.2443, 0.9261, 0.2443, 0.05973, 0.6906, 0.05973, 0.3391, 0.3343, 0.3491, 0.3343, 0.3505, 0.3556, 0.3391, 0.3556, 9.896e-05, 0.2822, 0.8498, 0.2822, 0.8498, 0.5298, 9.896e-05, 0.5298, 0.0623, 0.06797, 0.2644, 0.06813, 0.2643, 0.9196, 0.06217, 0.9194, 0.4266, 0.03937, 0.4266, 0.03209, 0.4539, 0.03209, 0.4539, 0.03937, 0.4266, 0.04665, 0.4266, 0.03938, 0.4539, 0.03938, 0.4539, 0.04665, 0.4645, 0.2087, 0.4644, 0.2097, 0.4582, 0.2082, 0.4583, 0.2073, 0.151, 0.373, 0.1611, 0.3743, 0.1611, 0.445, 0.151, 0.4445, 0.4644, 0.1974, 0.4645, 0.1984, 0.4583, 0.1998, 0.4582, 0.1989, 0.1612, 0.3743, 0.1713, 0.373, 0.1713, 0.4445, 0.1612, 0.445, 0.06217, 0.06756, 0.2643, 0.06756, 0.2643, 0.919, 0.06217, 0.919, 0.3391, 0.3656, 0.3391, 0.3556, 0.3603, 0.3556, 0.3603, 0.367, 0.9388, 0.03366, 0.06124, 0.03366, 0.1271, 0.002214, 0.8729, 0.002213, 0.4645, 0.2087, 0.4645, 0.1984, 0.471, 0.1984, 0.471, 0.2087, 0.4644, 0.2097, 0.4645, 0.2087, 0.471, 0.2087, 0.4708, 0.2097, 0.4645, 0.1984, 0.4644, 0.1974, 0.4708, 0.1974, 0.471, 0.1984, -0.4248, 1.429, -0.4249, 0.5003, 0.5042, 0.5002, 0.5043, 1.429, -0.4248, -0.4292, 0.5043, -0.4294, 0.5042, 0.5002, -0.4249, 0.5003, -0.4725, 0.1528, -0.516, 0.02423, -0.5098, 0.02625, -0.4704, 0.1468, -0.4993, 0.03049, -0.4628, 0.1345, -0.4648, 0.1389, -0.5041, 0.02843, -0.3256, 0.09544, -0.3613, -0.009379, -0.3592, -0.01386, -0.3208, 0.09751, -0.3613, -0.009379, -0.3256, 0.09544, -0.3321, 0.0928, -0.3639, -0.003171, -0.3157, -0.05755, -0.249, 0.1332, -0.309, 0.1017, -0.3515, -0.02789, -0.5045, 0.2198, -0.5589, 0.02261, -0.516, 0.02423, -0.4725, 0.1528, -0.5589, 0.02261, -0.3157, -0.05755, -0.3515, -0.02789, -0.516, 0.02423, -0.309, 0.1017, -0.4725, 0.1528, -0.4704, 0.1468, -0.3152, 0.0997, -0.249, 0.1332, -0.5045, 0.2198, -0.4725, 0.1528, -0.309, 0.1017, -0.3536, -0.02188, -0.3152, 0.0997, -0.3208, 0.09751, -0.3592, -0.01386, -0.4704, 0.1468, -0.5098, 0.02625, -0.5041, 0.02843, -0.4648, 0.1389, 0.07984, 0.2126, 4.974e-05, 0.2126, 0.00295, 0.2104, 0.07694, 0.2104, -0.5098, 0.02625, -0.3536, -0.02188, -0.3592, -0.01386, -0.5041, 0.02843, -0.3515, -0.02789, -0.309, 0.1017, -0.3152, 0.0997, -0.3536, -0.02188, -0.3613, -0.009379, -0.4993, 0.03049, -0.5041, 0.02843, -0.3592, -0.01386, -0.4628, 0.1345, -0.3256, 0.09544, -0.3208, 0.09751, -0.4648, 0.1389, 1.415, 0.4991, 1.414, 1.428, 0.5048, 1.428, 0.5049, 0.4998, 1.414, -0.4294, 1.415, 0.4991, 0.5049, 0.4998, 0.5049, -0.4294, -1.17, 0.1623, -1.17, 0.9603, -1.585, 0.9603, -1.585, 0.5613, -1.585, 0.1623, -0.516, 0.02423, -0.3515, -0.02789, -0.3536, -0.02188, -0.5098, 0.02625, 0.08201, 0.4236, 0.9159, 0.4239, 0.9159, 0.925, 0.08198, 0.9249, -0.4628, 0.1345, -0.4993, 0.03049, -0.4928, 0.03312, -0.4603, 0.1283, -0.4993, 0.03049, -0.3613, -0.009379, -0.3639, -0.003171, -0.4928, 0.03312, -0.3256, 0.09544, -0.4628, 0.1345, -0.4603, 0.1283, -0.3321, 0.0928, 0.01212, 0.9968, 0.01212, -0.003034, 0.9896, -0.003034, 0.9896, 0.9968])
me_cube.materials.append(mat_material)
me_cube.use_remesh_preserve_volume = False
me_cube.use_remesh_preserve_attributes = False
me_cube.use_mirror_vertex_groups = False
me_cube.update()

# ---- objects
ob_cube = bpy.data.objects.new('Cube', me_cube)

# ---- transforms, parenting, visibility, modifiers, constraints
ob_cube.location = (0.0, 0.0, 0.0)
ob_cube.scale = (1.106, 1.62, 1.332)
ob_cube.lock_rotations_4d = False
ob_cube.empty_display_type = 'ARROWS'
ob_cube.lineart.crease_threshold = 0.0

# ---- collection membership
col_collection_1.objects.link(ob_cube)

# ---- scene / render settings (as saved in the file)
scene.frame_start = 1; scene.frame_end = 250; scene.frame_set(54)
scene.render.engine = 'BLENDER_EEVEE_NEXT'
scene.render.resolution_percentage = 50
scene.render.dither_intensity = 0.0
scene.cycles.use_denoising = False
scene.cycles.samples = 10
scene.cycles.sampling_pattern = 'TABULATED_SOBOL'
scene.cycles.light_sampling_threshold = 0.0
scene.cycles.use_adaptive_sampling = False
scene.cycles.use_light_tree = False
scene.cycles.blur_glossy = 0.0
scene.cycles.pixel_filter_type = 'GAUSSIAN'
scene.cycles.sample_clamp_indirect = 0.0
scene.view_settings.view_transform = 'Standard'
bpy.context.view_layer.update()

# ---- added for rendering (the .blend has no active camera and no usable light): camera, sun
cam_auto = bpy.data.cameras.new('AutoCamera')
cam_auto.lens = 50.0
cam_auto.sensor_width = 36.0
cam_auto.clip_end = 1000.0
ob_auto_camera = bpy.data.objects.new('AutoCamera', cam_auto)
scene.collection.objects.link(ob_auto_camera)
ob_auto_camera.location = (15.0559, -18.0635, 14.0424)
ob_auto_camera.rotation_euler = (1.09748, -7.21219e-08, 0.694738)
scene.camera = ob_auto_camera
light_auto_sun = bpy.data.lights.new('AutoSun', 'SUN')
light_auto_sun.energy = 3.0
light_auto_sun.angle = 0.0523599
ob_auto_sun = bpy.data.objects.new('AutoSun', light_auto_sun)
scene.collection.objects.link(ob_auto_sun)
ob_auto_sun.rotation_euler = (0.872665, 0.174533, 0.523599)
bpy.context.view_layer.update()
